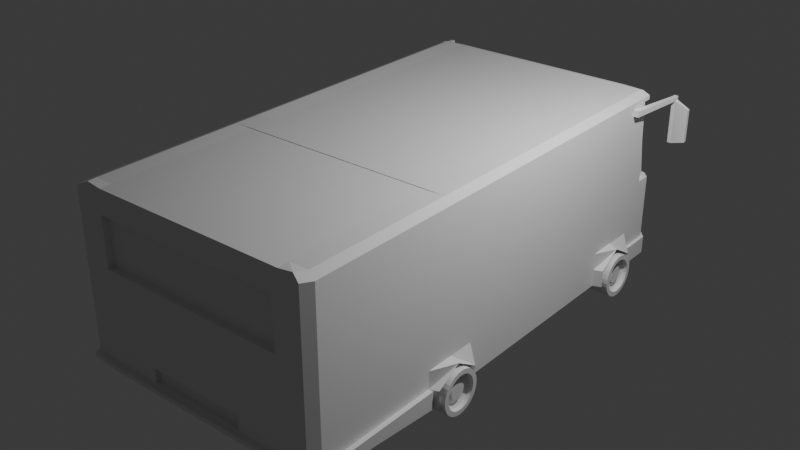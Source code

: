 # Source: fuckingbus.blend  (saved by Blender 4.2.66; exported with 4.5.12 LTS)
import bpy
from mathutils import Matrix  # noqa: F401  (used for matrix-valued properties, if any)

bpy.ops.wm.read_factory_settings(use_empty=True)
scene = bpy.context.scene
scene.name = 'Scene'

# ---- collections
col_collection = bpy.data.collections.new('Collection'); scene.collection.children.link(col_collection)

# ---- materials (node trees are filled in below, after node groups)
mat_material = bpy.data.materials.new('Material')
mat_material.alpha_threshold = 0.0
mat_material.roughness = 0.5
mat_material.line_color = (0.0, 0.0, 0.0, 1.0)

# ---- material node trees
mat_material.use_nodes = True; mat_material.node_tree.nodes.clear()
_N = mat_material.node_tree.nodes; _L = mat_material.node_tree.links
n0 = _N.new('ShaderNodeOutputMaterial'); n0.name = 'Material Output'; n0.location = (300, 300)
n1 = _N.new('ShaderNodeBsdfPrincipled'); n1.name = 'Principled BSDF'; n1.location = (10, 300)
n1.inputs[3].default_value = 1.45
_L.new(n1.outputs[0], n0.inputs[0])
n0.is_active_output = True

# ---- world
world_world = bpy.data.worlds.new('World'); scene.world = world_world
world_world.use_nodes = True; world_world.node_tree.nodes.clear()
_N = world_world.node_tree.nodes; _L = world_world.node_tree.links
n0 = _N.new('ShaderNodeOutputWorld'); n0.name = 'World Output'; n0.location = (300, 300)
n1 = _N.new('ShaderNodeBackground'); n1.name = 'Background'; n1.location = (10, 300)
n1.inputs[0].default_value = (0.05088, 0.05088, 0.05088, 1.0)
_L.new(n1.outputs[0], n0.inputs[0])
n0.is_active_output = True
world_world.color = (0.05088, 0.05088, 0.05088)
world_world.sun_shadow_jitter_overblur = 0.0

# ---- lights
light_light = bpy.data.lights.new('Light', 'POINT')
light_light.energy = 1000.0
light_light.shadow_soft_size = 0.1

# ---- meshes
me_cube = bpy.data.meshes.new('Cube')
me_cube.from_pydata([(1.423, 3.297, 1.581), (1.423, 3.605, -1.0), (1.423, -3.534, 1.586), (1.423, -3.595, -0.806), (0.0, 3.297, 1.581), (0.0, 3.605, -1.0), (0.0, -3.534, 1.586), (0.0, -3.595, -0.806), (0.0, -1.195, -1.0), (1.423, -1.195, 1.586), (0.0, -1.195, 1.586), (1.644, -1.195, -1.0), (0.0, -1.562, -1.0), (1.423, -1.611, 1.586), (0.0, -1.611, 1.586), (1.423, -1.611, -1.0), (0.0, -0.8079, 1.586), (1.423, -0.8079, -1.0), (0.0, -0.8572, -1.0), (1.423, -0.8079, 1.586), (0.0, 2.502, 1.586), (1.644, 2.502, -1.0), (0.0, 2.502, -1.0), (1.423, 2.502, 1.586), (0.0, 2.904, 1.586), (1.644, 2.854, -1.0), (0.0, 2.854, -1.0), (1.423, 2.904, 1.586), (0.0, 2.156, -1.0), (1.423, 2.107, 1.586), (0.0, 2.107, 1.586), (1.423, 2.107, -1.0), (1.423, 3.605, -0.4866), (0.0, -3.595, -0.4866), (1.423, -3.595, -0.4866), (0.0, 3.605, -0.4866), (1.423, -1.195, -0.5359), (1.423, 2.502, -0.5359), (0.0, 3.594, 0.2298), (1.422, 3.594, 0.2299), (1.423, 3.605, -0.7433), (1.423, -3.595, -0.7433), (0.0, 3.605, -0.7433), (1.644, -1.195, -0.7433), (1.644, -1.562, -0.7433), (1.644, -0.8572, -0.7433), (1.644, 2.502, -0.7433), (1.423, -3.595, 0.1719), (1.644, 2.854, -0.7433), (0.0, -3.595, 0.1719), (1.644, 2.156, -0.7433), (0.0, -3.595, -0.7433), (0.0, -0.8079, -1.0), (0.0, -1.195, -1.0), (0.0, -1.611, -1.0), (1.644, -1.562, -1.0), (1.644, -0.8572, -1.0), (0.0, 2.904, -1.0), (0.0, 2.502, -1.0), (1.423, 2.904, -1.0), (0.0, 2.107, -1.0), (1.644, 2.156, -1.0), (1.731, 3.55, -0.7364), (1.731, 3.55, -0.9931), (1.77, -3.595, -0.712), (1.77, -3.595, -0.7747), (1.693, -1.611, 1.593), (1.636, -3.534, 1.617), (1.827, 2.904, -0.9931), (1.693, -0.8079, 1.593), (1.693, -1.195, 1.593), (0.0, -1.195, 1.593), (1.827, -1.611, -0.9931), (1.827, -1.611, -0.7364), (0.0, -0.8079, 1.593), (1.693, 2.107, 1.593), (1.827, -0.8079, -0.7364), (1.827, -0.8079, -0.9931), (1.693, 2.904, 1.593), (1.693, 2.502, 1.593), (1.731, 3.243, 1.588), (1.827, 2.904, -0.7364), (1.827, 2.107, -0.9931), (1.827, 2.107, -0.7364), (1.731, 3.55, -0.4797), (1.77, -3.595, -0.4553), (1.827, -1.195, -0.4797), (1.827, -1.611, -0.4797), (1.827, -0.8079, -0.4797), (1.827, 2.502, -0.4797), (1.827, 2.904, -0.4797), (1.827, 2.107, -0.4797), (1.95, -1.562, -0.7364), (1.95, -1.562, -0.9931), (1.95, -0.8572, -0.7364), (1.95, -0.8572, -0.9931), (1.95, 2.854, -0.7364), (1.95, 2.854, -0.9931), (1.95, 2.156, -0.7364), (1.95, 2.156, -0.9931), (1.95, 2.502, -0.529), (1.95, -1.195, -0.529), (1.731, 3.55, 0.1788), (1.77, -3.595, 0.2032), (1.827, -1.195, 0.1788), (1.827, -1.611, 0.1788), (1.827, -0.8079, 0.1788), (1.827, 2.502, 0.1788), (1.827, 2.904, 0.1788), (1.827, 2.107, 0.1788), (0.0, 3.241, 1.586), (1.423, 3.438, -1.0), (0.0, 3.438, -1.0), (1.423, 3.241, 1.586), (1.827, 3.438, -0.9931), (1.693, 3.241, 1.593), (1.827, 3.438, -0.4797), (1.827, 3.438, -0.7364), (1.824, 3.436, 0.2377), (0.0, -3.595, 1.531), (1.77, -3.595, 1.563), (1.423, -3.595, 1.531), (1.731, 3.301, 1.538), (1.423, 3.356, 1.531), (0.0, 3.356, 1.531), (1.827, -1.195, 1.538), (1.827, -1.611, 1.538), (1.827, -0.8079, 1.538), (1.827, 2.502, 1.538), (1.827, 2.904, 1.538), (1.827, 2.107, 1.538), (1.827, 3.248, 1.538), (0.0, -3.427, -0.849), (1.423, -3.371, 1.586), (0.0, -3.371, 1.586), (1.423, -3.427, -0.849), (1.693, -3.371, 1.593), (1.827, -3.427, -0.842), (1.827, -3.427, -0.4797), (1.827, -3.427, -0.7364), (1.827, -3.427, 0.1788), (1.827, -3.427, 1.538), (0.0, 3.159, -1.0), (1.423, 3.064, 1.586), (1.693, 3.064, 1.593), (1.827, 3.159, -0.4797), (1.827, 3.159, -0.7364), (1.827, 3.214, 0.2377), (0.0, 3.064, 1.586), (1.423, 3.159, -1.0), (1.827, 3.159, -0.9931), (1.827, 3.131, 1.479), (1.423, 3.605, 0.1719), (1.727, 3.543, 0.2372), (0.0, 3.605, 0.1719), (1.827, 3.438, 0.1788), (1.734, 3.31, 1.48), (1.828, 3.252, 1.479), (1.425, 3.366, 1.473), (0.0, 3.366, 1.473), (1.827, 3.159, 0.1788), (1.827, 3.068, 1.538), (1.7, 3.24, 1.468), (1.695, 3.472, 0.2247), (1.418, 3.289, 1.459), (1.415, 3.517, 0.2157), (0.0, 3.289, 1.459), (0.0, 3.517, 0.2156), (1.756, 3.221, 1.475), (1.754, 3.401, 0.232), (1.748, 3.214, 0.2378), (1.748, 3.131, 1.48), (1.427, 3.647, -1.0), (0.0, 3.647, -1.0), (1.427, 3.647, -0.7433), (0.0, 3.647, -0.7433), (1.752, 3.587, -0.7364), (1.752, 3.587, -0.9931), (1.866, 3.453, -0.9931), (1.869, 2.904, -0.7364), (1.869, 2.904, -0.9931), (1.869, 3.159, -0.7364), (1.869, 3.159, -0.9931), (1.866, 3.453, -0.7364), (1.77, -3.595, 1.375), (1.376, -3.595, 1.296), (1.827, -1.195, 1.35), (1.827, -1.611, 1.35), (1.827, -0.8079, 1.35), (1.827, 2.502, 1.35), (1.827, 2.904, 1.35), (1.827, 2.107, 1.35), (0.0, -3.595, 1.296), (1.827, -3.427, 1.35), (1.827, 3.081, 1.35), (1.827, 3.142, 1.308), (1.699, 3.272, 1.296), (1.418, 3.321, 1.287), (0.0, 3.32, 1.287), (1.756, 3.246, 1.303), (1.748, 3.142, 1.308), (1.77, -3.595, 0.5667), (1.376, -3.595, 0.5829), (1.827, -1.195, 0.5423), (1.827, -1.611, 0.5423), (1.827, -0.8079, 0.5423), (1.827, 2.502, 0.5423), (1.827, 2.904, 0.5423), (1.827, 2.107, 0.5423), (1.827, -3.427, 0.5423), (1.827, 3.135, 0.5423), (1.827, 3.192, 0.5697), (1.696, 3.41, 0.5571), (1.416, 3.456, 0.5482), (0.0, 3.456, 0.5482), (1.754, 3.353, 0.5642), (1.748, 3.191, 0.5699), (0.0, -3.595, 0.5354), (1.423, -3.595, 1.344), (0.0, -3.595, 1.344), (1.423, -3.595, 0.5354), (0.0, -3.595, 0.5829), (0.0, -3.498, 0.5829), (0.0, -3.498, 1.296), (1.376, -3.498, 1.296), (1.376, -3.498, 0.5829), (1.641, -0.8986, -0.918), (2.008, -0.9665, -0.918), (1.641, -0.9046, -0.9793), (2.008, -0.9712, -0.966), (1.641, -0.9225, -1.038), (2.008, -0.9852, -1.012), (1.641, -0.9515, -1.093), (2.008, -1.008, -1.055), (1.641, -0.9906, -1.14), (2.008, -1.039, -1.092), (1.641, -1.038, -1.179), (2.008, -1.076, -1.123), (1.641, -1.093, -1.208), (2.008, -1.118, -1.145), (1.641, -1.151, -1.226), (2.008, -1.165, -1.159), (1.641, -1.213, -1.232), (2.008, -1.213, -1.164), (1.641, -1.274, -1.226), (2.008, -1.261, -1.159), (1.641, -1.333, -1.208), (2.008, -1.307, -1.145), (1.641, -1.387, -1.179), (2.008, -1.349, -1.123), (1.641, -1.435, -1.14), (2.008, -1.387, -1.092), (1.641, -1.474, -1.093), (2.008, -1.417, -1.055), (1.641, -1.503, -1.038), (2.008, -1.44, -1.012), (1.641, -1.521, -0.9793), (2.008, -1.454, -0.966), (1.641, -1.527, -0.918), (2.008, -1.459, -0.918), (1.641, -1.521, -0.8567), (2.008, -1.454, -0.87), (1.641, -1.503, -0.7978), (2.008, -1.44, -0.8238), (1.641, -1.474, -0.7435), (2.008, -1.417, -0.7812), (1.641, -1.435, -0.6959), (2.008, -1.387, -0.7439), (1.641, -1.387, -0.6568), (2.008, -1.349, -0.7133), (1.641, -1.333, -0.6278), (2.008, -1.307, -0.6905), (1.641, -1.274, -0.6099), (2.008, -1.261, -0.6765), (1.641, -1.213, -0.6039), (2.008, -1.213, -0.6718), (1.641, -1.151, -0.6099), (2.008, -1.165, -0.6765), (1.641, -1.093, -0.6278), (2.008, -1.118, -0.6905), (1.641, -1.038, -0.6568), (2.008, -1.076, -0.7133), (1.641, -0.9906, -0.6959), (2.008, -1.039, -0.7439), (1.641, -0.9515, -0.7435), (2.008, -1.008, -0.7812), (1.641, -0.9225, -0.7978), (2.008, -0.9852, -0.8238), (1.641, -0.9046, -0.8567), (2.008, -0.9712, -0.87), (1.641, 2.825, -0.9408), (2.008, 2.757, -0.9408), (1.641, 2.819, -1.002), (2.008, 2.752, -0.9888), (1.641, 2.801, -1.061), (2.008, 2.738, -1.035), (1.641, 2.772, -1.115), (2.008, 2.716, -1.078), (1.641, 2.733, -1.163), (2.008, 2.685, -1.115), (1.641, 2.685, -1.202), (2.008, 2.648, -1.145), (1.641, 2.631, -1.231), (2.008, 2.605, -1.168), (1.641, 2.572, -1.249), (2.008, 2.559, -1.182), (1.641, 2.511, -1.255), (2.008, 2.511, -1.187), (1.641, 2.45, -1.249), (2.008, 2.463, -1.182), (1.641, 2.391, -1.231), (2.008, 2.417, -1.168), (1.641, 2.336, -1.202), (2.008, 2.374, -1.145), (1.641, 2.289, -1.163), (2.008, 2.337, -1.115), (1.641, 2.25, -1.115), (2.008, 2.306, -1.078), (1.641, 2.221, -1.061), (2.008, 2.283, -1.035), (1.641, 2.203, -1.002), (2.008, 2.269, -0.9888), (1.641, 2.197, -0.9408), (2.008, 2.265, -0.9408), (1.641, 2.203, -0.8795), (2.008, 2.269, -0.8928), (1.641, 2.221, -0.8206), (2.008, 2.283, -0.8466), (1.641, 2.25, -0.7663), (2.008, 2.306, -0.804), (1.641, 2.289, -0.7187), (2.008, 2.337, -0.7667), (1.641, 2.336, -0.6796), (2.008, 2.374, -0.7361), (1.641, 2.391, -0.6506), (2.008, 2.417, -0.7133), (1.641, 2.45, -0.6327), (2.008, 2.463, -0.6993), (1.641, 2.511, -0.6267), (2.008, 2.511, -0.6946), (1.641, 2.572, -0.6327), (2.008, 2.559, -0.6993), (1.641, 2.631, -0.6506), (2.008, 2.605, -0.7133), (1.641, 2.685, -0.6796), (2.008, 2.648, -0.7361), (1.641, 2.733, -0.7187), (2.008, 2.685, -0.7667), (1.641, 2.772, -0.7663), (2.008, 2.716, -0.804), (1.641, 2.801, -0.8206), (2.008, 2.738, -0.8466), (1.641, 2.819, -0.8795), (2.008, 2.752, -0.8928), (2.008, -0.9046, -0.9793), (2.008, -0.8986, -0.918), (2.008, -0.9225, -1.038), (2.008, -0.9515, -1.093), (2.008, -0.9906, -1.14), (2.008, -1.038, -1.179), (2.008, -1.093, -1.208), (2.008, -1.151, -1.226), (2.008, -1.213, -1.232), (2.008, -1.274, -1.226), (2.008, -1.333, -1.208), (2.008, -1.387, -1.179), (2.008, -1.435, -1.14), (2.008, -1.474, -1.093), (2.008, -1.503, -1.038), (2.008, -1.521, -0.9793), (2.008, -1.527, -0.918), (2.008, -1.521, -0.8567), (2.008, -1.503, -0.7978), (2.008, -1.474, -0.7435), (2.008, -1.435, -0.6959), (2.008, -1.387, -0.6568), (2.008, -1.333, -0.6278), (2.008, -1.274, -0.6099), (2.008, -1.213, -0.6039), (2.008, -1.151, -0.6099), (2.008, -1.093, -0.6278), (2.008, -1.038, -0.6568), (2.008, -0.9906, -0.6959), (2.008, -0.9515, -0.7435), (2.008, -0.9225, -0.7978), (2.008, -0.9046, -0.8567), (2.008, 2.819, -1.002), (2.008, 2.825, -0.9408), (2.008, 2.801, -1.061), (2.008, 2.772, -1.115), (2.008, 2.733, -1.163), (2.008, 2.685, -1.202), (2.008, 2.631, -1.231), (2.008, 2.572, -1.249), (2.008, 2.511, -1.255), (2.008, 2.45, -1.249), (2.008, 2.391, -1.231), (2.008, 2.336, -1.202), (2.008, 2.289, -1.163), (2.008, 2.25, -1.115), (2.008, 2.221, -1.061), (2.008, 2.203, -1.002), (2.008, 2.197, -0.9408), (2.008, 2.203, -0.8795), (2.008, 2.221, -0.8206), (2.008, 2.25, -0.7663), (2.008, 2.289, -0.7187), (2.008, 2.336, -0.6796), (2.008, 2.391, -0.6506), (2.008, 2.45, -0.6327), (2.008, 2.511, -0.6267), (2.008, 2.572, -0.6327), (2.008, 2.631, -0.6506), (2.008, 2.685, -0.6796), (2.008, 2.733, -0.7187), (2.008, 2.772, -0.7663), (2.008, 2.801, -0.8206), (2.008, 2.819, -0.8795), (1.959, -1.095, -0.9414), (1.959, -1.093, -0.918), (1.959, -1.102, -0.964), (1.959, -1.113, -0.9848), (1.959, -1.128, -1.003), (1.959, -1.146, -1.018), (1.959, -1.167, -1.029), (1.959, -1.189, -1.036), (1.959, -1.213, -1.038), (1.959, -1.236, -1.036), (1.959, -1.259, -1.029), (1.959, -1.279, -1.018), (1.959, -1.298, -1.003), (1.959, -1.313, -0.9848), (1.959, -1.324, -0.964), (1.959, -1.331, -0.9414), (1.959, -1.333, -0.918), (1.959, -1.331, -0.8946), (1.959, -1.324, -0.872), (1.959, -1.313, -0.8512), (1.959, -1.298, -0.833), (1.959, -1.279, -0.8181), (1.959, -1.259, -0.807), (1.959, -1.236, -0.8001), (1.959, -1.213, -0.7978), (1.959, -1.189, -0.8001), (1.959, -1.167, -0.807), (1.959, -1.146, -0.8181), (1.959, -1.128, -0.833), (1.959, -1.113, -0.8512), (1.959, -1.102, -0.872), (1.959, -1.095, -0.8946), (1.959, 2.629, -0.9642), (1.959, 2.631, -0.9408), (1.959, 2.622, -0.9868), (1.959, 2.611, -1.008), (1.959, 2.596, -1.026), (1.959, 2.578, -1.041), (1.959, 2.557, -1.052), (1.959, 2.534, -1.059), (1.959, 2.511, -1.061), (1.959, 2.487, -1.059), (1.959, 2.465, -1.052), (1.959, 2.444, -1.041), (1.959, 2.426, -1.026), (1.959, 2.411, -1.008), (1.959, 2.4, -0.9868), (1.959, 2.393, -0.9642), (1.959, 2.391, -0.9408), (1.959, 2.393, -0.9173), (1.959, 2.4, -0.8948), (1.959, 2.411, -0.874), (1.959, 2.426, -0.8558), (1.959, 2.444, -0.8409), (1.959, 2.465, -0.8298), (1.959, 2.487, -0.8229), (1.959, 2.511, -0.8206), (1.959, 2.534, -0.8229), (1.959, 2.557, -0.8298), (1.959, 2.578, -0.8409), (1.959, 2.596, -0.8558), (1.959, 2.611, -0.874), (1.959, 2.622, -0.8948), (1.959, 2.629, -0.9173), (1.946, -0.9712, -0.966), (1.946, -0.9665, -0.918), (1.946, -0.9852, -1.012), (1.946, -1.008, -1.055), (1.946, -1.039, -1.092), (1.946, -1.076, -1.123), (1.946, -1.118, -1.145), (1.946, -1.165, -1.159), (1.946, -1.213, -1.164), (1.946, -1.261, -1.159), (1.946, -1.307, -1.145), (1.946, -1.349, -1.123), (1.946, -1.387, -1.092), (1.946, -1.417, -1.055), (1.946, -1.44, -1.012), (1.946, -1.454, -0.966), (1.946, -1.459, -0.918), (1.946, -1.454, -0.87), (1.946, -1.44, -0.8238), (1.946, -1.417, -0.7812), (1.946, -1.387, -0.7439), (1.946, -1.349, -0.7133), (1.946, -1.307, -0.6905), (1.946, -1.261, -0.6765), (1.946, -1.213, -0.6718), (1.946, -1.165, -0.6765), (1.946, -1.118, -0.6905), (1.946, -1.076, -0.7133), (1.946, -1.039, -0.7439), (1.946, -1.008, -0.7812), (1.946, -0.9852, -0.8238), (1.946, -0.9712, -0.87), (1.946, 2.752, -0.9888), (1.946, 2.757, -0.9408), (1.946, 2.738, -1.035), (1.946, 2.716, -1.078), (1.946, 2.685, -1.115), (1.946, 2.648, -1.145), (1.946, 2.605, -1.168), (1.946, 2.559, -1.182), (1.946, 2.511, -1.187), (1.946, 2.463, -1.182), (1.946, 2.417, -1.168), (1.946, 2.374, -1.145), (1.946, 2.337, -1.115), (1.946, 2.306, -1.078), (1.946, 2.283, -1.035), (1.946, 2.269, -0.9888), (1.946, 2.265, -0.9408), (1.946, 2.269, -0.8928), (1.946, 2.283, -0.8466), (1.946, 2.306, -0.804), (1.946, 2.337, -0.7667), (1.946, 2.374, -0.7361), (1.946, 2.417, -0.7133), (1.946, 2.463, -0.6993), (1.946, 2.511, -0.6946), (1.946, 2.559, -0.6993), (1.946, 2.605, -0.7133), (1.946, 2.648, -0.7361), (1.946, 2.685, -0.7667), (1.946, 2.716, -0.804), (1.946, 2.738, -0.8466), (1.946, 2.752, -0.8928), (1.923, -1.038, -0.9527), (1.923, -1.035, -0.918), (1.923, -1.049, -0.986), (1.923, -1.065, -1.017), (1.923, -1.087, -1.044), (1.923, -1.114, -1.066), (1.923, -1.145, -1.082), (1.923, -1.178, -1.092), (1.923, -1.213, -1.096), (1.923, -1.247, -1.092), (1.923, -1.281, -1.082), (1.923, -1.311, -1.066), (1.923, -1.338, -1.044), (1.923, -1.36, -1.017), (1.923, -1.377, -0.986), (1.923, -1.387, -0.9527), (1.923, -1.39, -0.918), (1.923, -1.387, -0.8833), (1.923, -1.377, -0.85), (1.923, -1.36, -0.8193), (1.923, -1.338, -0.7924), (1.923, -1.311, -0.7703), (1.923, -1.281, -0.7538), (1.923, -1.247, -0.7437), (1.923, -1.213, -0.7403), (1.923, -1.178, -0.7437), (1.923, -1.145, -0.7538), (1.923, -1.114, -0.7703), (1.923, -1.087, -0.7924), (1.923, -1.065, -0.8193), (1.923, -1.049, -0.85), (1.923, -1.038, -0.8833), (1.923, 2.685, -0.9754), (1.923, 2.689, -0.9408), (1.923, 2.675, -1.009), (1.923, 2.659, -1.039), (1.923, 2.637, -1.066), (1.923, 2.61, -1.089), (1.923, 2.579, -1.105), (1.923, 2.546, -1.115), (1.923, 2.511, -1.118), (1.923, 2.476, -1.115), (1.923, 2.443, -1.105), (1.923, 2.412, -1.089), (1.923, 2.385, -1.066), (1.923, 2.363, -1.039), (1.923, 2.347, -1.009), (1.923, 2.337, -0.9754), (1.923, 2.333, -0.9408), (1.923, 2.337, -0.9061), (1.923, 2.347, -0.8728), (1.923, 2.363, -0.8421), (1.923, 2.385, -0.8151), (1.923, 2.412, -0.7931), (1.923, 2.443, -0.7766), (1.923, 2.476, -0.7665), (1.923, 2.511, -0.7631), (1.923, 2.546, -0.7665), (1.923, 2.579, -0.7766), (1.923, 2.61, -0.7931), (1.923, 2.637, -0.8151), (1.923, 2.659, -0.8421), (1.923, 2.675, -0.8728), (1.923, 2.685, -0.9061), (1.811, 2.834, 1.348), (1.811, 2.834, 1.436), (1.948, 3.706, 1.362), (1.948, 3.706, 1.422), (1.899, 2.834, 1.348), (1.899, 2.834, 1.436), (2.008, 3.706, 1.362), (2.008, 3.706, 1.422), (1.948, 3.773, 1.422), (1.948, 3.773, 1.362), (2.008, 3.773, 1.362), (2.008, 3.773, 1.422), (2.008, 3.706, 0.7242), (1.948, 3.706, 0.7242), (2.008, 3.773, 0.7242), (1.948, 3.773, 0.7242), (2.224, 3.666, 1.286), (2.224, 3.716, 1.286), (2.224, 3.666, 0.8001), (2.224, 3.716, 0.8001), (1.423, -3.663, -0.7433), (1.423, -3.663, -0.806), (0.0, -3.663, -0.806), (1.809, -3.651, -0.712), (0.0, -3.663, -0.7433), (1.812, -3.648, -0.7747), (1.894, -3.436, -0.842), (1.895, -1.611, -0.9931), (1.895, -1.611, -0.7364), (1.894, -3.438, -0.7364), (0.7117, 3.605, -1.0), (0.7117, -3.534, 1.586), (0.7117, -3.595, -0.806), (0.7117, 3.297, 1.581), (0.8219, -1.195, -1.0), (0.7117, -1.195, 1.586), (0.7117, -1.611, -1.0), (0.7117, -1.611, 1.586), (0.7117, -0.8079, 1.586), (0.7117, -0.8079, -1.0), (0.8219, 2.502, -1.0), (0.7117, 2.502, 1.586), (0.7117, 2.904, 1.586), (0.7117, 2.904, -1.0), (0.7117, 2.107, -1.0), (0.7117, 2.107, 1.586), (0.7117, 3.605, -0.4866), (0.7117, -3.595, -0.4866), (0.7117, -3.595, -0.7433), (0.7117, 3.605, -0.7433), (0.7135, 3.647, -1.0), (0.8219, -1.562, -1.0), (0.8219, -0.8572, -1.0), (0.8219, 2.854, -1.0), (0.8219, 2.156, -1.0), (0.8466, -1.195, 1.593), (0.8466, -0.8079, 1.593), (0.7117, 3.605, 0.1719), (0.7117, -3.595, 0.1719), (0.7117, 3.438, -1.0), (0.7117, 3.241, 1.586), (0.7117, 3.356, 1.531), (0.7117, -3.595, 1.531), (0.7117, -3.427, -0.849), (0.7117, -3.371, 1.586), (0.7117, 3.159, -1.0), (0.7117, 3.064, 1.586), (0.7109, 3.594, 0.2299), (0.7124, 3.366, 1.473), (0.7077, 3.517, 0.2157), (0.7091, 3.289, 1.459), (0.7135, 3.647, -0.7433), (0.7089, 3.32, 1.287), (0.7117, -3.595, 1.344), (0.7117, -3.595, 0.5354), (0.7081, 3.456, 0.5482), (0.6879, -3.595, 1.296), (0.6879, -3.595, 0.5829), (0.6879, -3.498, 1.296), (0.6879, -3.498, 0.5829), (0.7117, -3.663, -0.806), (0.7117, -3.663, -0.7433), (0.0, -3.595, -0.5099), (1.423, -3.595, -0.5099), (1.77, -3.595, -0.4787), (1.827, -1.611, -0.503), (1.827, -3.427, -0.503), (0.7117, -3.595, -0.5099), (1.423, -3.595, -0.7189), (1.77, -3.595, -0.6876), (1.827, -1.611, -0.712), (1.827, -3.427, -0.712), (0.7117, -3.595, -0.7189), (0.0, -3.595, -0.7189), (0.0, -3.526, -0.7189), (0.0, -3.526, -0.5099), (0.7117, -3.526, -0.5099), (0.7117, -3.526, -0.7189), (0.0, 3.566, -0.4866), (0.0, 3.566, -0.7433), (0.7117, 3.566, -0.4866), (0.7117, 3.566, -0.7433)], [], [(674, 134, 6, 641), (672, 641, 6, 119), (673, 135, 3, 642), (55, 44, 92, 93), (671, 643, 0, 123), (648, 16, 74, 666), (662, 56, 11, 644), (44, 36, 101, 92), (29, 19, 69, 75), (644, 11, 55, 661), (645, 10, 14, 647), (655, 30, 16, 648), (654, 31, 17, 649), (64, 41, 630, 633), (50, 37, 100, 98), (663, 25, 21, 650), (652, 24, 20, 651), (676, 148, 24, 652), (675, 149, 59, 653), (98, 100, 89, 91, 83), (37, 48, 96, 100), (650, 21, 61, 664), (651, 20, 30, 655), (46, 37, 50), (89, 107, 109, 91), (40, 62, 176, 174), (48, 37, 46), (56, 17, 77, 95), (43, 36, 44), (45, 36, 43), (659, 656, 32, 40), (17, 31, 82, 77), (32, 152, 102, 84), (697, 657, 33, 692), (642, 3, 631, 690), (16, 10, 71, 74), (146, 81, 179, 181), (56, 45, 43, 11), (11, 43, 44, 55), (61, 50, 98, 99), (25, 48, 46, 21), (15, 55, 93, 72), (21, 46, 50, 61), (18, 8, 53, 52), (8, 12, 54, 53), (23, 29, 75, 79), (661, 55, 15, 646), (662, 18, 52, 649), (698, 41, 64, 699), (26, 22, 58, 57), (663, 26, 57, 653), (27, 23, 79, 78), (22, 28, 60, 58), (40, 32, 84, 62), (664, 61, 31, 654), (48, 25, 97, 96), (111, 1, 63, 114), (135, 15, 72, 137), (31, 61, 99, 82), (47, 34, 85, 103), (45, 56, 95, 94), (141, 136, 67, 120), (127, 69, 70, 125), (666, 74, 71, 665), (125, 70, 66, 126), (130, 75, 69, 127), (129, 78, 79, 128), (161, 144, 78, 129), (128, 79, 75, 130), (146, 145, 90, 81), (83, 91, 88, 76), (696, 138, 85, 694), (72, 73, 638, 637), (82, 83, 76, 77), (63, 1, 172, 177), (93, 92, 73, 72), (94, 95, 77, 76), (96, 97, 68, 81), (99, 98, 83, 82), (100, 96, 81, 90, 89), (92, 101, 86, 87, 695, 700, 73), (101, 94, 76, 88, 86), (25, 59, 68, 97), (645, 9, 70, 665), (123, 0, 80, 122), (143, 27, 78, 144), (133, 2, 67, 136), (9, 13, 66, 70), (36, 45, 94, 101), (145, 160, 108, 90), (90, 108, 107, 89), (91, 109, 106, 88), (86, 104, 105, 87), (88, 106, 104, 86), (138, 140, 103, 85), (220, 47, 103, 201), (656, 667, 152, 32), (657, 668, 49, 33), (84, 102, 155, 116), (0, 113, 115, 80), (640, 5, 173, 660), (62, 84, 116, 117), (122, 80, 115, 131), (149, 111, 114, 150), (640, 1, 111, 669), (643, 4, 110, 670), (153, 39, 165, 163), (2, 121, 120, 67), (172, 174, 176, 177), (189, 128, 130, 191), (194, 161, 129, 190), (190, 129, 128, 189), (191, 130, 127, 188), (186, 125, 126, 187), (188, 127, 125, 186), (193, 141, 120, 184), (156, 157, 168, 162), (683, 672, 119, 219), (187, 126, 141, 193), (87, 105, 140, 138), (13, 133, 136, 66), (73, 139, 639, 638), (695, 87, 138, 696), (126, 66, 136, 141), (3, 135, 137, 65), (646, 15, 135, 673), (647, 14, 134, 674), (147, 118, 169, 170), (59, 149, 150, 68), (116, 155, 160, 145), (113, 143, 144, 115), (68, 150, 182, 180), (117, 116, 145, 146), (131, 115, 144, 161), (669, 111, 149, 675), (670, 110, 148, 676), (39, 153, 102, 152), (677, 39, 152, 667), (153, 118, 155, 102), (157, 156, 122, 131), (156, 158, 123, 122), (678, 159, 124, 671), (118, 147, 160, 155), (151, 157, 131, 161), (195, 151, 161, 194), (196, 162, 168, 199), (197, 164, 162, 196), (682, 680, 164, 197), (199, 168, 171, 200), (157, 151, 171, 168), (158, 156, 162, 164), (677, 38, 167, 679), (211, 147, 170, 216), (678, 158, 164, 680), (118, 153, 163, 169), (660, 681, 174, 172), (182, 181, 179, 180), (177, 176, 183, 178), (178, 183, 181, 182), (81, 68, 180, 179), (5, 42, 175, 173), (659, 40, 174, 681), (114, 63, 177, 178), (62, 117, 183, 176), (117, 146, 181, 183), (150, 114, 178, 182), (151, 195, 200, 171), (215, 199, 200, 216), (685, 682, 197, 213), (213, 197, 196, 212), (212, 196, 199, 215), (211, 195, 194, 210), (204, 187, 193, 209), (202, 185, 224, 225), (209, 193, 184, 201), (205, 188, 186, 203), (203, 186, 187, 204), (208, 191, 188, 205), (207, 190, 189, 206), (210, 194, 190, 207), (206, 189, 191, 208), (121, 218, 184, 120), (107, 206, 208, 109), (160, 210, 207, 108), (108, 207, 206, 107), (109, 208, 205, 106), (104, 203, 204, 105), (106, 205, 203, 104), (140, 209, 201, 103), (668, 684, 217, 49), (105, 204, 209, 140), (147, 211, 210, 160), (163, 212, 215, 169), (165, 213, 212, 163), (679, 685, 213, 165), (169, 215, 216, 170), (195, 211, 216, 200), (218, 220, 201, 184), (686, 185, 218, 683), (185, 202, 220, 218), (687, 221, 217, 684), (689, 688, 223, 222), (687, 202, 225, 689), (686, 192, 223, 688), (226, 355, 354, 228), (228, 354, 356, 230), (230, 356, 357, 232), (232, 357, 358, 234), (234, 358, 359, 236), (236, 359, 360, 238), (238, 360, 361, 240), (240, 361, 362, 242), (242, 362, 363, 244), (244, 363, 364, 246), (246, 364, 365, 248), (248, 365, 366, 250), (250, 366, 367, 252), (252, 367, 368, 254), (254, 368, 369, 256), (256, 369, 370, 258), (258, 370, 371, 260), (260, 371, 372, 262), (262, 372, 373, 264), (264, 373, 374, 266), (266, 374, 375, 268), (268, 375, 376, 270), (270, 376, 377, 272), (272, 377, 378, 274), (274, 378, 379, 276), (276, 379, 380, 278), (278, 380, 381, 280), (280, 381, 382, 282), (282, 382, 383, 284), (284, 383, 384, 286), (293, 291, 515, 514), (286, 384, 385, 288), (288, 385, 355, 226), (226, 228, 230, 232, 234, 236, 238, 240, 242, 244, 246, 248, 250, 252, 254, 256, 258, 260, 262, 264, 266, 268, 270, 272, 274, 276, 278, 280, 282, 284, 286, 288), (290, 387, 386, 292), (292, 386, 388, 294), (294, 388, 389, 296), (296, 389, 390, 298), (298, 390, 391, 300), (300, 391, 392, 302), (302, 392, 393, 304), (304, 393, 394, 306), (306, 394, 395, 308), (308, 395, 396, 310), (310, 396, 397, 312), (312, 397, 398, 314), (314, 398, 399, 316), (316, 399, 400, 318), (318, 400, 401, 320), (320, 401, 402, 322), (322, 402, 403, 324), (324, 403, 404, 326), (326, 404, 405, 328), (328, 405, 406, 330), (330, 406, 407, 332), (332, 407, 408, 334), (334, 408, 409, 336), (336, 409, 410, 338), (338, 410, 411, 340), (340, 411, 412, 342), (342, 412, 413, 344), (344, 413, 414, 346), (346, 414, 415, 348), (348, 415, 416, 350), (345, 343, 540, 541), (350, 416, 417, 352), (352, 417, 387, 290), (290, 292, 294, 296, 298, 300, 302, 304, 306, 308, 310, 312, 314, 316, 318, 320, 322, 324, 326, 328, 330, 332, 334, 336, 338, 340, 342, 344, 346, 348, 350, 352), (227, 229, 354, 355), (229, 231, 356, 354), (231, 233, 357, 356), (233, 235, 358, 357), (235, 237, 359, 358), (237, 239, 360, 359), (239, 241, 361, 360), (241, 243, 362, 361), (243, 245, 363, 362), (245, 247, 364, 363), (247, 249, 365, 364), (249, 251, 366, 365), (251, 253, 367, 366), (253, 255, 368, 367), (255, 257, 369, 368), (257, 259, 370, 369), (259, 261, 371, 370), (261, 263, 372, 371), (263, 265, 373, 372), (265, 267, 374, 373), (267, 269, 375, 374), (269, 271, 376, 375), (271, 273, 377, 376), (273, 275, 378, 377), (275, 277, 379, 378), (277, 279, 380, 379), (279, 281, 381, 380), (281, 283, 382, 381), (283, 285, 383, 382), (285, 287, 384, 383), (287, 289, 385, 384), (289, 227, 355, 385), (291, 293, 386, 387), (293, 295, 388, 386), (295, 297, 389, 388), (297, 299, 390, 389), (299, 301, 391, 390), (301, 303, 392, 391), (303, 305, 393, 392), (305, 307, 394, 393), (307, 309, 395, 394), (309, 311, 396, 395), (311, 313, 397, 396), (313, 315, 398, 397), (315, 317, 399, 398), (317, 319, 400, 399), (319, 321, 401, 400), (321, 323, 402, 401), (323, 325, 403, 402), (325, 327, 404, 403), (327, 329, 405, 404), (329, 331, 406, 405), (331, 333, 407, 406), (333, 335, 408, 407), (335, 337, 409, 408), (337, 339, 410, 409), (339, 341, 411, 410), (341, 343, 412, 411), (343, 345, 413, 412), (345, 347, 414, 413), (347, 349, 415, 414), (349, 351, 416, 415), (351, 353, 417, 416), (353, 291, 387, 417), (418, 419, 449, 448, 447, 446, 445, 444, 443, 442, 441, 440, 439, 438, 437, 436, 435, 434, 433, 432, 431, 430, 429, 428, 427, 426, 425, 424, 423, 422, 421, 420), (450, 451, 481, 480, 479, 478, 477, 476, 475, 474, 473, 472, 471, 470, 469, 468, 467, 466, 465, 464, 463, 462, 461, 460, 459, 458, 457, 456, 455, 454, 453, 452), (241, 239, 488, 489), (347, 345, 541, 542), (295, 293, 514, 516), (243, 241, 489, 490), (349, 347, 542, 543), (297, 295, 516, 517), (245, 243, 490, 491), (351, 349, 543, 544), (299, 297, 517, 518), (247, 245, 491, 492), (353, 351, 544, 545), (301, 299, 518, 519), (249, 247, 492, 493), (291, 353, 545, 515), (303, 301, 519, 520), (251, 249, 493, 494), (305, 303, 520, 521), (253, 251, 494, 495), (307, 305, 521, 522), (255, 253, 495, 496), (309, 307, 522, 523), (257, 255, 496, 497), (311, 309, 523, 524), (259, 257, 497, 498), (313, 311, 524, 525), (261, 259, 498, 499), (315, 313, 525, 526), (263, 261, 499, 500), (317, 315, 526, 527), (265, 263, 500, 501), (319, 317, 527, 528), (267, 265, 501, 502), (321, 319, 528, 529), (269, 267, 502, 503), (323, 321, 529, 530), (271, 269, 503, 504), (325, 323, 530, 531), (273, 271, 504, 505), (327, 325, 531, 532), (275, 273, 505, 506), (329, 327, 532, 533), (277, 275, 506, 507), (331, 329, 533, 534), (279, 277, 507, 508), (333, 331, 534, 535), (281, 279, 508, 509), (229, 227, 483, 482), (335, 333, 535, 536), (283, 281, 509, 510), (231, 229, 482, 484), (337, 335, 536, 537), (285, 283, 510, 511), (233, 231, 484, 485), (339, 337, 537, 538), (287, 285, 511, 512), (235, 233, 485, 486), (341, 339, 538, 539), (289, 287, 512, 513), (237, 235, 486, 487), (343, 341, 539, 540), (227, 289, 513, 483), (239, 237, 487, 488), (547, 546, 482, 483), (546, 548, 484, 482), (548, 549, 485, 484), (549, 550, 486, 485), (550, 551, 487, 486), (551, 552, 488, 487), (552, 553, 489, 488), (553, 554, 490, 489), (554, 555, 491, 490), (555, 556, 492, 491), (556, 557, 493, 492), (557, 558, 494, 493), (558, 559, 495, 494), (559, 560, 496, 495), (560, 561, 497, 496), (561, 562, 498, 497), (562, 563, 499, 498), (563, 564, 500, 499), (564, 565, 501, 500), (565, 566, 502, 501), (566, 567, 503, 502), (567, 568, 504, 503), (568, 569, 505, 504), (569, 570, 506, 505), (570, 571, 507, 506), (571, 572, 508, 507), (572, 573, 509, 508), (573, 574, 510, 509), (574, 575, 511, 510), (575, 576, 512, 511), (576, 577, 513, 512), (577, 547, 483, 513), (579, 578, 514, 515), (578, 580, 516, 514), (580, 581, 517, 516), (581, 582, 518, 517), (582, 583, 519, 518), (583, 584, 520, 519), (584, 585, 521, 520), (585, 586, 522, 521), (586, 587, 523, 522), (587, 588, 524, 523), (588, 589, 525, 524), (589, 590, 526, 525), (590, 591, 527, 526), (591, 592, 528, 527), (592, 593, 529, 528), (593, 594, 530, 529), (594, 595, 531, 530), (595, 596, 532, 531), (596, 597, 533, 532), (597, 598, 534, 533), (598, 599, 535, 534), (599, 600, 536, 535), (600, 601, 537, 536), (601, 602, 538, 537), (602, 603, 539, 538), (603, 604, 540, 539), (604, 605, 541, 540), (605, 606, 542, 541), (606, 607, 543, 542), (607, 608, 544, 543), (608, 609, 545, 544), (609, 579, 515, 545), (419, 418, 546, 547), (418, 420, 548, 546), (420, 421, 549, 548), (421, 422, 550, 549), (422, 423, 551, 550), (423, 424, 552, 551), (424, 425, 553, 552), (425, 426, 554, 553), (426, 427, 555, 554), (427, 428, 556, 555), (428, 429, 557, 556), (429, 430, 558, 557), (430, 431, 559, 558), (431, 432, 560, 559), (432, 433, 561, 560), (433, 434, 562, 561), (434, 435, 563, 562), (435, 436, 564, 563), (436, 437, 565, 564), (437, 438, 566, 565), (438, 439, 567, 566), (439, 440, 568, 567), (440, 441, 569, 568), (441, 442, 570, 569), (442, 443, 571, 570), (443, 444, 572, 571), (444, 445, 573, 572), (445, 446, 574, 573), (446, 447, 575, 574), (447, 448, 576, 575), (448, 449, 577, 576), (449, 419, 547, 577), (451, 450, 578, 579), (450, 452, 580, 578), (452, 453, 581, 580), (453, 454, 582, 581), (454, 455, 583, 582), (455, 456, 584, 583), (456, 457, 585, 584), (457, 458, 586, 585), (458, 459, 587, 586), (459, 460, 588, 587), (460, 461, 589, 588), (461, 462, 590, 589), (462, 463, 591, 590), (463, 464, 592, 591), (464, 465, 593, 592), (465, 466, 594, 593), (466, 467, 595, 594), (467, 468, 596, 595), (468, 469, 597, 596), (469, 470, 598, 597), (470, 471, 599, 598), (471, 472, 600, 599), (472, 473, 601, 600), (473, 474, 602, 601), (474, 475, 603, 602), (475, 476, 604, 603), (476, 477, 605, 604), (477, 478, 606, 605), (478, 479, 607, 606), (479, 480, 608, 607), (480, 481, 609, 608), (481, 451, 579, 609), (610, 611, 613, 612), (617, 616, 620, 621), (616, 617, 615, 614), (614, 615, 611, 610), (612, 616, 614, 610), (617, 613, 611, 615), (619, 618, 621, 620), (619, 620, 624, 625), (613, 617, 621, 618), (612, 613, 618, 619), (622, 623, 625, 624), (612, 619, 625, 623), (624, 620, 627, 629), (616, 612, 623, 622), (627, 626, 628, 629), (622, 624, 629, 628), (620, 616, 626, 627), (616, 622, 628, 626), (630, 631, 635, 633), (690, 691, 634, 632), (636, 639, 633, 635), (637, 638, 639, 636), (3, 65, 635, 631), (139, 64, 633, 639), (65, 137, 636, 635), (658, 51, 634, 691), (137, 72, 637, 636), (41, 658, 691, 630), (631, 630, 691, 690), (185, 686, 688, 224), (221, 687, 689, 222), (225, 224, 688, 689), (202, 687, 684, 220), (192, 686, 683, 219), (167, 214, 685, 679), (47, 220, 684, 668), (214, 198, 682, 685), (42, 659, 681, 175), (173, 175, 681, 660), (159, 678, 680, 166), (39, 677, 679, 165), (198, 166, 680, 682), (158, 678, 671, 123), (38, 677, 667, 154), (113, 670, 676, 143), (112, 669, 675, 142), (13, 647, 674, 133), (54, 646, 673, 132), (218, 121, 672, 683), (0, 643, 670, 113), (5, 640, 669, 112), (1, 640, 660, 172), (34, 47, 668, 657), (35, 154, 667, 656), (10, 645, 665, 71), (69, 666, 665, 70), (28, 664, 654, 60), (25, 663, 653, 59), (56, 662, 649, 17), (12, 661, 646, 54), (7, 642, 690, 632), (693, 34, 657, 697), (35, 656, 710, 708), (23, 651, 655, 29), (22, 650, 664, 28), (142, 675, 653, 57), (143, 676, 652, 27), (27, 652, 651, 23), (26, 663, 650, 22), (60, 654, 649, 52), (29, 655, 648, 19), (9, 645, 647, 13), (8, 644, 661, 12), (18, 662, 644, 8), (19, 648, 666, 69), (124, 4, 643, 671), (132, 673, 642, 7), (121, 2, 641, 672), (133, 674, 641, 2), (698, 693, 697, 702), (700, 695, 696, 701), (701, 696, 694, 699), (34, 693, 694, 85), (703, 702, 707, 704), (658, 702, 703, 51), (139, 701, 699, 64), (73, 700, 701, 139), (41, 698, 702, 658), (693, 698, 699, 694), (707, 706, 705, 704), (702, 697, 706, 707), (697, 692, 705, 706), (709, 708, 710, 711), (656, 659, 711, 710), (659, 42, 709, 711)])
_uv = me_cube.uv_layers.new(name='UVMap')
_uv.uv.foreach_set('vector', [0.75, 0.7441, 0.875, 0.7441, 0.875, 0.75, 0.75, 0.75, 0.6197, 0.875, 0.625, 0.875, 0.625, 1.0, 0.6197, 1.0, 0.25, 0.7441, 0.375, 0.7441, 0.375, 0.75, 0.25, 0.75, 0.375, 0.6794, 0.3998, 0.6794, 0.3998, 0.6794, 0.375, 0.6794, 0.6197, 0.375, 0.625, 0.375, 0.625, 0.5, 0.6197, 0.5, 0.75, 0.6532, 0.875, 0.6532, 0.875, 0.6532, 0.75, 0.6532, 0.2577, 0.6549, 0.375, 0.6549, 0.375, 0.6667, 0.2577, 0.6667, 0.3998, 0.6794, 0.4199, 0.6667, 0.4199, 0.6667, 0.3998, 0.6794, 0.625, 0.552, 0.625, 0.6532, 0.625, 0.6532, 0.625, 0.552, 0.2577, 0.6667, 0.375, 0.6667, 0.375, 0.6794, 0.2577, 0.6794, 0.75, 0.6667, 0.875, 0.6667, 0.875, 0.6811, 0.75, 0.6811, 0.75, 0.552, 0.875, 0.552, 0.875, 0.6532, 0.75, 0.6532, 0.25, 0.552, 0.375, 0.552, 0.375, 0.6532, 0.25, 0.6532, 0.3998, 0.75, 0.3998, 0.75, 0.3998, 0.75, 0.3998, 0.75, 0.3998, 0.5503, 0.4199, 0.5383, 0.4199, 0.5383, 0.3998, 0.5503, 0.2577, 0.5261, 0.375, 0.5261, 0.375, 0.5383, 0.2577, 0.5383, 0.75, 0.5243, 0.875, 0.5243, 0.875, 0.5383, 0.75, 0.5383, 0.75, 0.5155, 0.875, 0.5155, 0.875, 0.5243, 0.75, 0.5243, 0.25, 0.5155, 0.375, 0.5155, 0.375, 0.5243, 0.25, 0.5243, 0.3998, 0.5503, 0.4199, 0.5383, 0.4246, 0.5383, 0.4246, 0.552, 0.3998, 0.552, 0.4199, 0.5383, 0.3998, 0.5261, 0.3998, 0.5261, 0.4199, 0.5383, 0.2577, 0.5383, 0.375, 0.5383, 0.375, 0.5503, 0.2577, 0.5503, 0.75, 0.5383, 0.875, 0.5383, 0.875, 0.552, 0.75, 0.552, 0.3998, 0.5383, 0.4199, 0.5383, 0.3998, 0.5503, 0.4246, 0.5383, 0.4883, 0.5383, 0.4883, 0.552, 0.4246, 0.552, 0.3998, 0.5, 0.3998, 0.5, 0.3998, 0.5, 0.3998, 0.5, 0.3998, 0.5261, 0.4199, 0.5383, 0.3998, 0.5383, 0.375, 0.6549, 0.375, 0.6532, 0.375, 0.6532, 0.375, 0.6549, 0.3998, 0.6667, 0.4199, 0.6667, 0.3998, 0.6794, 0.3998, 0.6549, 0.4199, 0.6667, 0.3998, 0.6667, 0.3998, 0.375, 0.4246, 0.375, 0.4246, 0.5, 0.3998, 0.5, 0.375, 0.6532, 0.375, 0.552, 0.375, 0.552, 0.375, 0.6532, 0.4246, 0.5, 0.4883, 0.5, 0.4883, 0.5, 0.4246, 0.5, 0.4224, 0.875, 0.4246, 0.875, 0.4246, 1.0, 0.4224, 1.0, 0.25, 0.75, 0.375, 0.75, 0.375, 0.75, 0.25, 0.75, 0.625, 0.09678, 0.625, 0.08333, 0.625, 0.08333, 0.625, 0.09678, 0.3998, 0.5155, 0.3998, 0.5243, 0.3998, 0.5243, 0.3998, 0.5155, 0.375, 0.6549, 0.3998, 0.6549, 0.3998, 0.6667, 0.375, 0.6667, 0.375, 0.6667, 0.3998, 0.6667, 0.3998, 0.6794, 0.375, 0.6794, 0.375, 0.5503, 0.3998, 0.5503, 0.3998, 0.5503, 0.375, 0.5503, 0.375, 0.5261, 0.3998, 0.5261, 0.3998, 0.5383, 0.375, 0.5383, 0.375, 0.6811, 0.375, 0.6794, 0.375, 0.6794, 0.375, 0.6811, 0.375, 0.5383, 0.3998, 0.5383, 0.3998, 0.5503, 0.375, 0.5503, 0.1404, 0.6549, 0.1404, 0.6667, 0.125, 0.6667, 0.125, 0.6532, 0.1404, 0.6667, 0.1404, 0.6794, 0.125, 0.6811, 0.125, 0.6667, 0.625, 0.5383, 0.625, 0.552, 0.625, 0.552, 0.625, 0.5383, 0.2577, 0.6794, 0.375, 0.6794, 0.375, 0.6811, 0.25, 0.6811, 0.2577, 0.6549, 0.1404, 0.6549, 0.125, 0.6532, 0.25, 0.6532, 0.4022, 0.75, 0.3998, 0.75, 0.3998, 0.75, 0.4022, 0.75, 0.1404, 0.5261, 0.1404, 0.5383, 0.125, 0.5383, 0.125, 0.5243, 0.2577, 0.5261, 0.1404, 0.5261, 0.125, 0.5243, 0.25, 0.5243, 0.625, 0.5243, 0.625, 0.5383, 0.625, 0.5383, 0.625, 0.5243, 0.1404, 0.5383, 0.1404, 0.5503, 0.125, 0.552, 0.125, 0.5383, 0.3998, 0.5, 0.4246, 0.5, 0.4246, 0.5, 0.3998, 0.5, 0.2577, 0.5503, 0.375, 0.5503, 0.375, 0.552, 0.25, 0.552, 0.3998, 0.5261, 0.375, 0.5261, 0.375, 0.5261, 0.3998, 0.5261, 0.375, 0.5058, 0.375, 0.5, 0.375, 0.5, 0.375, 0.5058, 0.375, 0.7441, 0.375, 0.6811, 0.375, 0.6811, 0.375, 0.7441, 0.375, 0.552, 0.375, 0.5503, 0.375, 0.5503, 0.375, 0.552, 0.4883, 0.75, 0.4246, 0.75, 0.4246, 0.75, 0.4883, 0.75, 0.3998, 0.6549, 0.375, 0.6549, 0.375, 0.6549, 0.3998, 0.6549, 0.6197, 0.7441, 0.625, 0.7441, 0.625, 0.75, 0.6197, 0.75, 0.6197, 0.6532, 0.625, 0.6532, 0.625, 0.6667, 0.6197, 0.6667, 0.75, 0.6532, 0.875, 0.6532, 0.875, 0.6667, 0.75, 0.6667, 0.6197, 0.6667, 0.625, 0.6667, 0.625, 0.6811, 0.6197, 0.6811, 0.6197, 0.552, 0.625, 0.552, 0.625, 0.6532, 0.6197, 0.6532, 0.6197, 0.5243, 0.625, 0.5243, 0.625, 0.5383, 0.6197, 0.5383, 0.6197, 0.5155, 0.625, 0.5155, 0.625, 0.5243, 0.6197, 0.5243, 0.6197, 0.5383, 0.625, 0.5383, 0.625, 0.552, 0.6197, 0.552, 0.3998, 0.5155, 0.4246, 0.5155, 0.4246, 0.5243, 0.3998, 0.5243, 0.3998, 0.552, 0.4246, 0.552, 0.4246, 0.6532, 0.3998, 0.6532, 0.4224, 0.7441, 0.4246, 0.7441, 0.4246, 0.75, 0.4224, 0.75, 0.375, 0.6811, 0.3998, 0.6811, 0.3998, 0.6811, 0.375, 0.6811, 0.375, 0.552, 0.3998, 0.552, 0.3998, 0.6532, 0.375, 0.6532, 0.375, 0.5, 0.375, 0.5, 0.375, 0.5, 0.375, 0.5, 0.375, 0.6794, 0.3998, 0.6794, 0.3998, 0.6811, 0.375, 0.6811, 0.3998, 0.6549, 0.375, 0.6549, 0.375, 0.6532, 0.3998, 0.6532, 0.3998, 0.5261, 0.375, 0.5261, 0.375, 0.5243, 0.3998, 0.5243, 0.375, 0.5503, 0.3998, 0.5503, 0.3998, 0.552, 0.375, 0.552, 0.4199, 0.5383, 0.3998, 0.5261, 0.3998, 0.5243, 0.4246, 0.5243, 0.4246, 0.5383, 0.3998, 0.6794, 0.4199, 0.6667, 0.4246, 0.6667, 0.4246, 0.6811, 0.4224, 0.6811, 0.4022, 0.6811, 0.3998, 0.6811, 0.4199, 0.6667, 0.3998, 0.6549, 0.3998, 0.6532, 0.4246, 0.6532, 0.4246, 0.6667, 0.375, 0.5261, 0.375, 0.5243, 0.375, 0.5243, 0.375, 0.5261, 0.75, 0.6667, 0.625, 0.6667, 0.625, 0.6667, 0.75, 0.6667, 0.6197, 0.5, 0.625, 0.5, 0.625, 0.5, 0.6197, 0.5, 0.625, 0.5155, 0.625, 0.5243, 0.625, 0.5243, 0.625, 0.5155, 0.625, 0.7441, 0.625, 0.75, 0.625, 0.75, 0.625, 0.7441, 0.625, 0.6667, 0.625, 0.6811, 0.625, 0.6811, 0.625, 0.6667, 0.4199, 0.6667, 0.3998, 0.6549, 0.3998, 0.6549, 0.4199, 0.6667, 0.4246, 0.5155, 0.4883, 0.5155, 0.4883, 0.5243, 0.4246, 0.5243, 0.4246, 0.5243, 0.4883, 0.5243, 0.4883, 0.5383, 0.4246, 0.5383, 0.4246, 0.552, 0.4883, 0.552, 0.4883, 0.6532, 0.4246, 0.6532, 0.4246, 0.6667, 0.4883, 0.6667, 0.4883, 0.6811, 0.4246, 0.6811, 0.4246, 0.6532, 0.4883, 0.6532, 0.4883, 0.6667, 0.4246, 0.6667, 0.4246, 0.7441, 0.4883, 0.7441, 0.4883, 0.75, 0.4246, 0.75, 0.5234, 0.75, 0.4883, 0.75, 0.4883, 0.75, 0.5234, 0.75, 0.4246, 0.375, 0.4883, 0.375, 0.4883, 0.5, 0.4246, 0.5, 0.4246, 0.875, 0.4883, 0.875, 0.4883, 1.0, 0.4246, 1.0, 0.4246, 0.5, 0.4883, 0.5, 0.4883, 0.5058, 0.4246, 0.5058, 0.625, 0.5, 0.625, 0.5058, 0.625, 0.5058, 0.625, 0.5, 0.25, 0.5, 0.125, 0.5, 0.125, 0.5, 0.25, 0.5, 0.3998, 0.5, 0.4246, 0.5, 0.4246, 0.5058, 0.3998, 0.5058, 0.6197, 0.5, 0.625, 0.5, 0.625, 0.5058, 0.6197, 0.5058, 0.375, 0.5155, 0.375, 0.5058, 0.375, 0.5058, 0.375, 0.5155, 0.25, 0.5, 0.375, 0.5, 0.375, 0.5058, 0.25, 0.5058, 0.75, 0.5, 0.875, 0.5, 0.875, 0.5058, 0.75, 0.5058, 0.4939, 0.4998, 0.4939, 0.4997, 0.4939, 0.4997, 0.4939, 0.4998, 0.625, 0.75, 0.6197, 0.75, 0.6197, 0.75, 0.625, 0.75, 0.375, 0.5, 0.3998, 0.5, 0.3998, 0.5, 0.375, 0.5, 0.6016, 0.5383, 0.6197, 0.5383, 0.6197, 0.552, 0.6016, 0.552, 0.6016, 0.5155, 0.6197, 0.5155, 0.6197, 0.5243, 0.6016, 0.5243, 0.6016, 0.5243, 0.6197, 0.5243, 0.6197, 0.5383, 0.6016, 0.5383, 0.6016, 0.552, 0.6197, 0.552, 0.6197, 0.6532, 0.6016, 0.6532, 0.6016, 0.6667, 0.6197, 0.6667, 0.6197, 0.6811, 0.6016, 0.6811, 0.6016, 0.6532, 0.6197, 0.6532, 0.6197, 0.6667, 0.6016, 0.6667, 0.6016, 0.7441, 0.6197, 0.7441, 0.6197, 0.75, 0.6016, 0.75, 0.6141, 0.5, 0.614, 0.506, 0.614, 0.506, 0.6141, 0.5, 0.6016, 0.875, 0.6197, 0.875, 0.6197, 1.0, 0.6016, 1.0, 0.6016, 0.6811, 0.6197, 0.6811, 0.6197, 0.7441, 0.6016, 0.7441, 0.4246, 0.6811, 0.4883, 0.6811, 0.4883, 0.7441, 0.4246, 0.7441, 0.625, 0.6811, 0.625, 0.7441, 0.625, 0.7441, 0.625, 0.6811, 0.3998, 0.6811, 0.3998, 0.7441, 0.3998, 0.7441, 0.3998, 0.6811, 0.4224, 0.6811, 0.4246, 0.6811, 0.4246, 0.7441, 0.4224, 0.7441, 0.6197, 0.6811, 0.625, 0.6811, 0.625, 0.7441, 0.6197, 0.7441, 0.375, 0.75, 0.375, 0.7441, 0.375, 0.7441, 0.375, 0.75, 0.25, 0.6811, 0.375, 0.6811, 0.375, 0.7441, 0.25, 0.7441, 0.75, 0.6811, 0.875, 0.6811, 0.875, 0.7441, 0.75, 0.7441, 0.494, 0.5134, 0.494, 0.5056, 0.494, 0.5056, 0.494, 0.5134, 0.375, 0.5243, 0.375, 0.5155, 0.375, 0.5155, 0.375, 0.5243, 0.4246, 0.5058, 0.4883, 0.5058, 0.4883, 0.5155, 0.4246, 0.5155, 0.625, 0.5058, 0.625, 0.5155, 0.625, 0.5155, 0.625, 0.5058, 0.375, 0.5243, 0.375, 0.5155, 0.375, 0.5155, 0.375, 0.5243, 0.3998, 0.5058, 0.4246, 0.5058, 0.4246, 0.5155, 0.3998, 0.5155, 0.6197, 0.5058, 0.625, 0.5058, 0.625, 0.5155, 0.6197, 0.5155, 0.25, 0.5058, 0.375, 0.5058, 0.375, 0.5155, 0.25, 0.5155, 0.75, 0.5058, 0.875, 0.5058, 0.875, 0.5155, 0.75, 0.5155, 0.4939, 0.4997, 0.4939, 0.4998, 0.4883, 0.5, 0.4883, 0.5, 0.4939, 0.3749, 0.4939, 0.4997, 0.4883, 0.5, 0.4883, 0.375, 0.4939, 0.4998, 0.494, 0.5056, 0.4883, 0.5058, 0.4883, 0.5, 0.614, 0.506, 0.6141, 0.5, 0.6197, 0.5, 0.6197, 0.5058, 0.6141, 0.5, 0.6141, 0.5003, 0.6197, 0.5, 0.6197, 0.5, 0.6141, 0.3751, 0.6141, 0.25, 0.6197, 0.25, 0.6197, 0.375, 0.494, 0.5056, 0.494, 0.5134, 0.4883, 0.5155, 0.4883, 0.5058, 0.614, 0.5124, 0.614, 0.506, 0.6197, 0.5058, 0.6197, 0.5155, 0.5974, 0.5125, 0.614, 0.5124, 0.6197, 0.5155, 0.6016, 0.5155, 0.5975, 0.5, 0.6141, 0.5, 0.614, 0.506, 0.5974, 0.506, 0.5975, 0.5002, 0.6141, 0.5003, 0.6141, 0.5, 0.5975, 0.5, 0.5975, 0.3751, 0.6141, 0.3751, 0.6141, 0.5003, 0.5975, 0.5002, 0.5974, 0.506, 0.614, 0.506, 0.614, 0.5124, 0.5974, 0.5125, 0.614, 0.506, 0.614, 0.5124, 0.614, 0.5124, 0.614, 0.506, 0.6141, 0.5003, 0.6141, 0.5, 0.6141, 0.5, 0.6141, 0.5003, 0.4939, 0.3749, 0.4939, 0.25, 0.4939, 0.25, 0.4939, 0.3749, 0.5261, 0.5131, 0.494, 0.5134, 0.494, 0.5134, 0.5261, 0.5131, 0.6141, 0.3751, 0.6141, 0.5003, 0.6141, 0.5003, 0.6141, 0.3751, 0.494, 0.5056, 0.4939, 0.4998, 0.4939, 0.4998, 0.494, 0.5056, 0.375, 0.375, 0.3998, 0.375, 0.3998, 0.5, 0.375, 0.5, 0.375, 0.5155, 0.3998, 0.5155, 0.3998, 0.5243, 0.375, 0.5243, 0.375, 0.5, 0.3998, 0.5, 0.3998, 0.5058, 0.375, 0.5058, 0.375, 0.5058, 0.3998, 0.5058, 0.3998, 0.5155, 0.375, 0.5155, 0.3998, 0.5243, 0.375, 0.5243, 0.375, 0.5243, 0.3998, 0.5243, 0.0, 0.0, 0.0, 0.0, 0.0, 0.0, 0.0, 0.0, 0.3998, 0.375, 0.3998, 0.5, 0.3998, 0.5, 0.3998, 0.375, 0.375, 0.5058, 0.375, 0.5, 0.375, 0.5, 0.375, 0.5058, 0.3998, 0.5, 0.3998, 0.5058, 0.3998, 0.5058, 0.3998, 0.5, 0.3998, 0.5058, 0.3998, 0.5155, 0.3998, 0.5155, 0.3998, 0.5058, 0.375, 0.5155, 0.375, 0.5058, 0.375, 0.5058, 0.375, 0.5155, 0.614, 0.5124, 0.5974, 0.5125, 0.5974, 0.5125, 0.614, 0.5124, 0.5261, 0.5057, 0.5974, 0.506, 0.5974, 0.5125, 0.5261, 0.5131, 0.526, 0.3749, 0.5975, 0.3751, 0.5975, 0.5002, 0.526, 0.4999, 0.526, 0.4999, 0.5975, 0.5002, 0.5975, 0.5, 0.5261, 0.4998, 0.5261, 0.4998, 0.5975, 0.5, 0.5974, 0.506, 0.5261, 0.5057, 0.5261, 0.5131, 0.5974, 0.5125, 0.6016, 0.5155, 0.5234, 0.5155, 0.5234, 0.6811, 0.6016, 0.6811, 0.6016, 0.7441, 0.5234, 0.7441, 0.528, 0.7588, 0.597, 0.7588, 0.597, 0.7588, 0.528, 0.7588, 0.5234, 0.7441, 0.6016, 0.7441, 0.6016, 0.75, 0.5234, 0.75, 0.5234, 0.6532, 0.6016, 0.6532, 0.6016, 0.6667, 0.5234, 0.6667, 0.5234, 0.6667, 0.6016, 0.6667, 0.6016, 0.6811, 0.5234, 0.6811, 0.5234, 0.552, 0.6016, 0.552, 0.6016, 0.6532, 0.5234, 0.6532, 0.5234, 0.5243, 0.6016, 0.5243, 0.6016, 0.5383, 0.5234, 0.5383, 0.5234, 0.5155, 0.6016, 0.5155, 0.6016, 0.5243, 0.5234, 0.5243, 0.5234, 0.5383, 0.6016, 0.5383, 0.6016, 0.552, 0.5234, 0.552, 0.6197, 0.75, 0.6016, 0.75, 0.6016, 0.75, 0.6197, 0.75, 0.4883, 0.5383, 0.5234, 0.5383, 0.5234, 0.552, 0.4883, 0.552, 0.4883, 0.5155, 0.5234, 0.5155, 0.5234, 0.5243, 0.4883, 0.5243, 0.4883, 0.5243, 0.5234, 0.5243, 0.5234, 0.5383, 0.4883, 0.5383, 0.4883, 0.552, 0.5234, 0.552, 0.5234, 0.6532, 0.4883, 0.6532, 0.4883, 0.6667, 0.5234, 0.6667, 0.5234, 0.6811, 0.4883, 0.6811, 0.4883, 0.6532, 0.5234, 0.6532, 0.5234, 0.6667, 0.4883, 0.6667, 0.4883, 0.7441, 0.5234, 0.7441, 0.5234, 0.75, 0.4883, 0.75, 0.4883, 0.875, 0.5234, 0.875, 0.5234, 1.0, 0.4883, 1.0, 0.4883, 0.6811, 0.5234, 0.6811, 0.5234, 0.7441, 0.4883, 0.7441, 0.494, 0.5134, 0.5261, 0.5131, 0.5234, 0.5155, 0.4883, 0.5155, 0.4939, 0.4998, 0.5261, 0.4998, 0.5261, 0.5057, 0.494, 0.5056, 0.4939, 0.4997, 0.526, 0.4999, 0.5261, 0.4998, 0.4939, 0.4998, 0.4939, 0.3749, 0.526, 0.3749, 0.526, 0.4999, 0.4939, 0.4997, 0.494, 0.5056, 0.5261, 0.5057, 0.5261, 0.5131, 0.494, 0.5134, 0.5974, 0.5125, 0.5261, 0.5131, 0.5261, 0.5131, 0.5974, 0.5125, 0.6016, 0.75, 0.5234, 0.75, 0.5234, 0.75, 0.6016, 0.75, 0.597, 0.8794, 0.597, 0.7588, 0.6016, 0.75, 0.6016, 0.875, 0.597, 0.7588, 0.528, 0.7588, 0.5234, 0.75, 0.6016, 0.75, 0.528, 0.8794, 0.528, 1.0, 0.5234, 1.0, 0.5234, 0.875, 0.528, 0.8794, 0.597, 0.8794, 0.597, 1.0, 0.528, 1.0, 0.528, 0.8794, 0.528, 0.7588, 0.528, 0.7588, 0.528, 0.8794, 0.597, 0.8794, 0.597, 1.0, 0.597, 1.0, 0.597, 0.8794, 1.0, 0.5, 1.0, 1.0, 0.9688, 1.0, 0.9688, 0.5, 0.9688, 0.5, 0.9688, 1.0, 0.9375, 1.0, 0.9375, 0.5, 0.9375, 0.5, 0.9375, 1.0, 0.9062, 1.0, 0.9062, 0.5, 0.9062, 0.5, 0.9062, 1.0, 0.875, 1.0, 0.875, 0.5, 0.875, 0.5, 0.875, 1.0, 0.8438, 1.0, 0.8438, 0.5, 0.8438, 0.5, 0.8438, 1.0, 0.8125, 1.0, 0.8125, 0.5, 0.8125, 0.5, 0.8125, 1.0, 0.7812, 1.0, 0.7812, 0.5, 0.7812, 0.5, 0.7812, 1.0, 0.75, 1.0, 0.75, 0.5, 0.75, 0.5, 0.75, 1.0, 0.7188, 1.0, 0.7188, 0.5, 0.7188, 0.5, 0.7188, 1.0, 0.6875, 1.0, 0.6875, 0.5, 0.6875, 0.5, 0.6875, 1.0, 0.6562, 1.0, 0.6562, 0.5, 0.6562, 0.5, 0.6562, 1.0, 0.625, 1.0, 0.625, 0.5, 0.625, 0.5, 0.625, 1.0, 0.5938, 1.0, 0.5938, 0.5, 0.5938, 0.5, 0.5938, 1.0, 0.5625, 1.0, 0.5625, 0.5, 0.5625, 0.5, 0.5625, 1.0, 0.5312, 1.0, 0.5312, 0.5, 0.5312, 0.5, 0.5312, 1.0, 0.5, 1.0, 0.5, 0.5, 0.5, 0.5, 0.5, 1.0, 0.4688, 1.0, 0.4688, 0.5, 0.4688, 0.5, 0.4688, 1.0, 0.4375, 1.0, 0.4375, 0.5, 0.4375, 0.5, 0.4375, 1.0, 0.4062, 1.0, 0.4062, 0.5, 0.4062, 0.5, 0.4062, 1.0, 0.375, 1.0, 0.375, 0.5, 0.375, 0.5, 0.375, 1.0, 0.3438, 1.0, 0.3438, 0.5, 0.3438, 0.5, 0.3438, 1.0, 0.3125, 1.0, 0.3125, 0.5, 0.3125, 0.5, 0.3125, 1.0, 0.2812, 1.0, 0.2812, 0.5, 0.2812, 0.5, 0.2812, 1.0, 0.25, 1.0, 0.25, 0.5, 0.25, 0.5, 0.25, 1.0, 0.2188, 1.0, 0.2188, 0.5, 0.2188, 0.5, 0.2188, 1.0, 0.1875, 1.0, 0.1875, 0.5, 0.1875, 0.5, 0.1875, 1.0, 0.1562, 1.0, 0.1562, 0.5, 0.1562, 0.5, 0.1562, 1.0, 0.125, 1.0, 0.125, 0.5, 0.125, 0.5, 0.125, 1.0, 0.09375, 1.0, 0.09375, 0.5, 0.09375, 0.5, 0.09375, 1.0, 0.0625, 1.0, 0.0625, 0.5, 0.2867, 0.4345, 0.25, 0.4381, 0.25, 0.4381, 0.2867, 0.4345, 0.0625, 0.5, 0.0625, 1.0, 0.03125, 1.0, 0.03125, 0.5, 0.03125, 0.5, 0.03125, 1.0, 0.0, 1.0, 0.0, 0.5, 0.75, 0.49, 0.7968, 0.4854, 0.8418, 0.4717, 0.8833, 0.4496, 0.9197, 0.4197, 0.9496, 0.3833, 0.9717, 0.3418, 0.9854, 0.2968, 0.99, 0.25, 0.9854, 0.2032, 0.9717, 0.1582, 0.9496, 0.1167, 0.9197, 0.08029, 0.8833, 0.05045, 0.8418, 0.02827, 0.7968, 0.01461, 0.75, 0.01, 0.7032, 0.01461, 0.6582, 0.02827, 0.6167, 0.05045, 0.5803, 0.08029, 0.5504, 0.1167, 0.5283, 0.1582, 0.5146, 0.2032, 0.51, 0.25, 0.5146, 0.2968, 0.5283, 0.3418, 0.5504, 0.3833, 0.5803, 0.4197, 0.6167, 0.4496, 0.6582, 0.4717, 0.7032, 0.4854, 1.0, 0.5, 1.0, 1.0, 0.9688, 1.0, 0.9688, 0.5, 0.9688, 0.5, 0.9688, 1.0, 0.9375, 1.0, 0.9375, 0.5, 0.9375, 0.5, 0.9375, 1.0, 0.9062, 1.0, 0.9062, 0.5, 0.9062, 0.5, 0.9062, 1.0, 0.875, 1.0, 0.875, 0.5, 0.875, 0.5, 0.875, 1.0, 0.8438, 1.0, 0.8438, 0.5, 0.8438, 0.5, 0.8438, 1.0, 0.8125, 1.0, 0.8125, 0.5, 0.8125, 0.5, 0.8125, 1.0, 0.7812, 1.0, 0.7812, 0.5, 0.7812, 0.5, 0.7812, 1.0, 0.75, 1.0, 0.75, 0.5, 0.75, 0.5, 0.75, 1.0, 0.7188, 1.0, 0.7188, 0.5, 0.7188, 0.5, 0.7188, 1.0, 0.6875, 1.0, 0.6875, 0.5, 0.6875, 0.5, 0.6875, 1.0, 0.6562, 1.0, 0.6562, 0.5, 0.6562, 0.5, 0.6562, 1.0, 0.625, 1.0, 0.625, 0.5, 0.625, 0.5, 0.625, 1.0, 0.5938, 1.0, 0.5938, 0.5, 0.5938, 0.5, 0.5938, 1.0, 0.5625, 1.0, 0.5625, 0.5, 0.5625, 0.5, 0.5625, 1.0, 0.5312, 1.0, 0.5312, 0.5, 0.5312, 0.5, 0.5312, 1.0, 0.5, 1.0, 0.5, 0.5, 0.5, 0.5, 0.5, 1.0, 0.4688, 1.0, 0.4688, 0.5, 0.4688, 0.5, 0.4688, 1.0, 0.4375, 1.0, 0.4375, 0.5, 0.4375, 0.5, 0.4375, 1.0, 0.4062, 1.0, 0.4062, 0.5, 0.4062, 0.5, 0.4062, 1.0, 0.375, 1.0, 0.375, 0.5, 0.375, 0.5, 0.375, 1.0, 0.3438, 1.0, 0.3438, 0.5, 0.3438, 0.5, 0.3438, 1.0, 0.3125, 1.0, 0.3125, 0.5, 0.3125, 0.5, 0.3125, 1.0, 0.2812, 1.0, 0.2812, 0.5, 0.2812, 0.5, 0.2812, 1.0, 0.25, 1.0, 0.25, 0.5, 0.25, 0.5, 0.25, 1.0, 0.2188, 1.0, 0.2188, 0.5, 0.2188, 0.5, 0.2188, 1.0, 0.1875, 1.0, 0.1875, 0.5, 0.1875, 0.5, 0.1875, 1.0, 0.1562, 1.0, 0.1562, 0.5, 0.1562, 0.5, 0.1562, 1.0, 0.125, 1.0, 0.125, 0.5, 0.125, 0.5, 0.125, 1.0, 0.09375, 1.0, 0.09375, 0.5, 0.09375, 0.5, 0.09375, 1.0, 0.0625, 1.0, 0.0625, 0.5, 0.09358, 0.3545, 0.0762, 0.322, 0.0762, 0.322, 0.09358, 0.3545, 0.0625, 0.5, 0.0625, 1.0, 0.03125, 1.0, 0.03125, 0.5, 0.03125, 0.5, 0.03125, 1.0, 0.0, 1.0, 0.0, 0.5, 0.75, 0.49, 0.7968, 0.4854, 0.8418, 0.4717, 0.8833, 0.4496, 0.9197, 0.4197, 0.9496, 0.3833, 0.9717, 0.3418, 0.9854, 0.2968, 0.99, 0.25, 0.9854, 0.2032, 0.9717, 0.1582, 0.9496, 0.1167, 0.9197, 0.08029, 0.8833, 0.05045, 0.8418, 0.02827, 0.7968, 0.01461, 0.75, 0.01, 0.7032, 0.01461, 0.6582, 0.02827, 0.6167, 0.05045, 0.5803, 0.08029, 0.5504, 0.1167, 0.5283, 0.1582, 0.5146, 0.2032, 0.51, 0.25, 0.5146, 0.2968, 0.5283, 0.3418, 0.5504, 0.3833, 0.5803, 0.4197, 0.6167, 0.4496, 0.6582, 0.4717, 0.7032, 0.4854, 0.25, 0.4381, 0.2867, 0.4345, 0.2968, 0.4854, 0.25, 0.49, 0.2867, 0.4345, 0.322, 0.4238, 0.3418, 0.4717, 0.2968, 0.4854, 0.322, 0.4238, 0.3545, 0.4064, 0.3833, 0.4496, 0.3418, 0.4717, 0.3545, 0.4064, 0.383, 0.383, 0.4197, 0.4197, 0.3833, 0.4496, 0.383, 0.383, 0.4064, 0.3545, 0.4496, 0.3833, 0.4197, 0.4197, 0.4064, 0.3545, 0.4238, 0.322, 0.4717, 0.3418, 0.4496, 0.3833, 0.4238, 0.322, 0.4345, 0.2867, 0.4854, 0.2968, 0.4717, 0.3418, 0.4345, 0.2867, 0.4381, 0.25, 0.49, 0.25, 0.4854, 0.2968, 0.4381, 0.25, 0.4345, 0.2133, 0.4854, 0.2032, 0.49, 0.25, 0.4345, 0.2133, 0.4238, 0.178, 0.4717, 0.1582, 0.4854, 0.2032, 0.4238, 0.178, 0.4064, 0.1455, 0.4496, 0.1167, 0.4717, 0.1582, 0.4064, 0.1455, 0.383, 0.117, 0.4197, 0.08029, 0.4496, 0.1167, 0.383, 0.117, 0.3545, 0.09358, 0.3833, 0.05045, 0.4197, 0.08029, 0.3545, 0.09358, 0.322, 0.0762, 0.3418, 0.02827, 0.3833, 0.05045, 0.322, 0.0762, 0.2867, 0.06549, 0.2968, 0.01461, 0.3418, 0.02827, 0.2867, 0.06549, 0.25, 0.06188, 0.25, 0.01, 0.2968, 0.01461, 0.25, 0.06188, 0.2133, 0.06549, 0.2032, 0.01461, 0.25, 0.01, 0.2133, 0.06549, 0.178, 0.0762, 0.1582, 0.02827, 0.2032, 0.01461, 0.178, 0.0762, 0.1455, 0.09358, 0.1167, 0.05045, 0.1582, 0.02827, 0.1455, 0.09358, 0.117, 0.117, 0.08029, 0.08029, 0.1167, 0.05045, 0.117, 0.117, 0.09358, 0.1455, 0.05045, 0.1167, 0.08029, 0.08029, 0.09358, 0.1455, 0.0762, 0.178, 0.02827, 0.1582, 0.05045, 0.1167, 0.0762, 0.178, 0.06549, 0.2133, 0.01461, 0.2032, 0.02827, 0.1582, 0.06549, 0.2133, 0.06188, 0.25, 0.01, 0.25, 0.01461, 0.2032, 0.06188, 0.25, 0.06549, 0.2867, 0.01461, 0.2968, 0.01, 0.25, 0.06549, 0.2867, 0.0762, 0.322, 0.02827, 0.3418, 0.01461, 0.2968, 0.0762, 0.322, 0.09358, 0.3545, 0.05045, 0.3833, 0.02827, 0.3418, 0.09358, 0.3545, 0.117, 0.383, 0.08029, 0.4197, 0.05045, 0.3833, 0.117, 0.383, 0.1455, 0.4064, 0.1167, 0.4496, 0.08029, 0.4197, 0.1455, 0.4064, 0.178, 0.4238, 0.1582, 0.4717, 0.1167, 0.4496, 0.178, 0.4238, 0.2133, 0.4345, 0.2032, 0.4854, 0.1582, 0.4717, 0.2133, 0.4345, 0.25, 0.4381, 0.25, 0.49, 0.2032, 0.4854, 0.25, 0.4381, 0.2867, 0.4345, 0.2968, 0.4854, 0.25, 0.49, 0.2867, 0.4345, 0.322, 0.4238, 0.3418, 0.4717, 0.2968, 0.4854, 0.322, 0.4238, 0.3545, 0.4064, 0.3833, 0.4496, 0.3418, 0.4717, 0.3545, 0.4064, 0.383, 0.383, 0.4197, 0.4197, 0.3833, 0.4496, 0.383, 0.383, 0.4064, 0.3545, 0.4496, 0.3833, 0.4197, 0.4197, 0.4064, 0.3545, 0.4238, 0.322, 0.4717, 0.3418, 0.4496, 0.3833, 0.4238, 0.322, 0.4345, 0.2867, 0.4854, 0.2968, 0.4717, 0.3418, 0.4345, 0.2867, 0.4381, 0.25, 0.49, 0.25, 0.4854, 0.2968, 0.4381, 0.25, 0.4345, 0.2133, 0.4854, 0.2032, 0.49, 0.25, 0.4345, 0.2133, 0.4238, 0.178, 0.4717, 0.1582, 0.4854, 0.2032, 0.4238, 0.178, 0.4064, 0.1455, 0.4496, 0.1167, 0.4717, 0.1582, 0.4064, 0.1455, 0.383, 0.117, 0.4197, 0.08029, 0.4496, 0.1167, 0.383, 0.117, 0.3545, 0.09358, 0.3833, 0.05045, 0.4197, 0.08029, 0.3545, 0.09358, 0.322, 0.0762, 0.3418, 0.02827, 0.3833, 0.05045, 0.322, 0.0762, 0.2867, 0.06549, 0.2968, 0.01461, 0.3418, 0.02827, 0.2867, 0.06549, 0.25, 0.06188, 0.25, 0.01, 0.2968, 0.01461, 0.25, 0.06188, 0.2133, 0.06549, 0.2032, 0.01461, 0.25, 0.01, 0.2133, 0.06549, 0.178, 0.0762, 0.1582, 0.02827, 0.2032, 0.01461, 0.178, 0.0762, 0.1455, 0.09358, 0.1167, 0.05045, 0.1582, 0.02827, 0.1455, 0.09358, 0.117, 0.117, 0.08029, 0.08029, 0.1167, 0.05045, 0.117, 0.117, 0.09358, 0.1455, 0.05045, 0.1167, 0.08029, 0.08029, 0.09358, 0.1455, 0.0762, 0.178, 0.02827, 0.1582, 0.05045, 0.1167, 0.0762, 0.178, 0.06549, 0.2133, 0.01461, 0.2032, 0.02827, 0.1582, 0.06549, 0.2133, 0.06188, 0.25, 0.01, 0.25, 0.01461, 0.2032, 0.06188, 0.25, 0.06549, 0.2867, 0.01461, 0.2968, 0.01, 0.25, 0.06549, 0.2867, 0.0762, 0.322, 0.02827, 0.3418, 0.01461, 0.2968, 0.0762, 0.322, 0.09358, 0.3545, 0.05045, 0.3833, 0.02827, 0.3418, 0.09358, 0.3545, 0.117, 0.383, 0.08029, 0.4197, 0.05045, 0.3833, 0.117, 0.383, 0.1455, 0.4064, 0.1167, 0.4496, 0.08029, 0.4197, 0.1455, 0.4064, 0.178, 0.4238, 0.1582, 0.4717, 0.1167, 0.4496, 0.178, 0.4238, 0.2133, 0.4345, 0.2032, 0.4854, 0.1582, 0.4717, 0.2133, 0.4345, 0.25, 0.4381, 0.25, 0.49, 0.2032, 0.4854, 0.2679, 0.34, 0.25, 0.3418, 0.2321, 0.34, 0.2149, 0.3348, 0.199, 0.3263, 0.1851, 0.3149, 0.1737, 0.301, 0.1652, 0.2851, 0.16, 0.2679, 0.1582, 0.25, 0.16, 0.2321, 0.1652, 0.2149, 0.1737, 0.199, 0.1851, 0.1851, 0.199, 0.1737, 0.2149, 0.1652, 0.2321, 0.16, 0.25, 0.1582, 0.2679, 0.16, 0.2851, 0.1652, 0.301, 0.1737, 0.3149, 0.1851, 0.3263, 0.199, 0.3348, 0.2149, 0.34, 0.2321, 0.3418, 0.25, 0.34, 0.2679, 0.3348, 0.2851, 0.3263, 0.301, 0.3149, 0.3149, 0.301, 0.3263, 0.2851, 0.3348, 0.2679, 0.34, 0.25, 0.3418, 0.2321, 0.34, 0.2149, 0.3348, 0.199, 0.3263, 0.1851, 0.3149, 0.1737, 0.301, 0.1652, 0.2851, 0.16, 0.2679, 0.1582, 0.25, 0.16, 0.2321, 0.1652, 0.2149, 0.1737, 0.199, 0.1851, 0.1851, 0.199, 0.1737, 0.2149, 0.1652, 0.2321, 0.16, 0.25, 0.1582, 0.2679, 0.16, 0.2851, 0.1652, 0.301, 0.1737, 0.3149, 0.1851, 0.3263, 0.199, 0.3348, 0.2149, 0.34, 0.2321, 0.3418, 0.25, 0.34, 0.2679, 0.3348, 0.2851, 0.3263, 0.301, 0.3149, 0.3149, 0.301, 0.3263, 0.2851, 0.3348, 0.4345, 0.2867, 0.4238, 0.322, 0.4238, 0.322, 0.4345, 0.2867, 0.117, 0.383, 0.09358, 0.3545, 0.09358, 0.3545, 0.117, 0.383, 0.322, 0.4238, 0.2867, 0.4345, 0.2867, 0.4345, 0.322, 0.4238, 0.4381, 0.25, 0.4345, 0.2867, 0.4345, 0.2867, 0.4381, 0.25, 0.1455, 0.4064, 0.117, 0.383, 0.117, 0.383, 0.1455, 0.4064, 0.3545, 0.4064, 0.322, 0.4238, 0.322, 0.4238, 0.3545, 0.4064, 0.4345, 0.2133, 0.4381, 0.25, 0.4381, 0.25, 0.4345, 0.2133, 0.178, 0.4238, 0.1455, 0.4064, 0.1455, 0.4064, 0.178, 0.4238, 0.383, 0.383, 0.3545, 0.4064, 0.3545, 0.4064, 0.383, 0.383, 0.4238, 0.178, 0.4345, 0.2133, 0.4345, 0.2133, 0.4238, 0.178, 0.2133, 0.4345, 0.178, 0.4238, 0.178, 0.4238, 0.2133, 0.4345, 0.4064, 0.3545, 0.383, 0.383, 0.383, 0.383, 0.4064, 0.3545, 0.4064, 0.1455, 0.4238, 0.178, 0.4238, 0.178, 0.4064, 0.1455, 0.25, 0.4381, 0.2133, 0.4345, 0.2133, 0.4345, 0.25, 0.4381, 0.4238, 0.322, 0.4064, 0.3545, 0.4064, 0.3545, 0.4238, 0.322, 0.383, 0.117, 0.4064, 0.1455, 0.4064, 0.1455, 0.383, 0.117, 0.4345, 0.2867, 0.4238, 0.322, 0.4238, 0.322, 0.4345, 0.2867, 0.3545, 0.09358, 0.383, 0.117, 0.383, 0.117, 0.3545, 0.09358, 0.4381, 0.25, 0.4345, 0.2867, 0.4345, 0.2867, 0.4381, 0.25, 0.322, 0.0762, 0.3545, 0.09358, 0.3545, 0.09358, 0.322, 0.0762, 0.4345, 0.2133, 0.4381, 0.25, 0.4381, 0.25, 0.4345, 0.2133, 0.2867, 0.06549, 0.322, 0.0762, 0.322, 0.0762, 0.2867, 0.06549, 0.4238, 0.178, 0.4345, 0.2133, 0.4345, 0.2133, 0.4238, 0.178, 0.25, 0.06188, 0.2867, 0.06549, 0.2867, 0.06549, 0.25, 0.06188, 0.4064, 0.1455, 0.4238, 0.178, 0.4238, 0.178, 0.4064, 0.1455, 0.2133, 0.06549, 0.25, 0.06188, 0.25, 0.06188, 0.2133, 0.06549, 0.383, 0.117, 0.4064, 0.1455, 0.4064, 0.1455, 0.383, 0.117, 0.178, 0.0762, 0.2133, 0.06549, 0.2133, 0.06549, 0.178, 0.0762, 0.3545, 0.09358, 0.383, 0.117, 0.383, 0.117, 0.3545, 0.09358, 0.1455, 0.09358, 0.178, 0.0762, 0.178, 0.0762, 0.1455, 0.09358, 0.322, 0.0762, 0.3545, 0.09358, 0.3545, 0.09358, 0.322, 0.0762, 0.117, 0.117, 0.1455, 0.09358, 0.1455, 0.09358, 0.117, 0.117, 0.2867, 0.06549, 0.322, 0.0762, 0.322, 0.0762, 0.2867, 0.06549, 0.09358, 0.1455, 0.117, 0.117, 0.117, 0.117, 0.09358, 0.1455, 0.25, 0.06188, 0.2867, 0.06549, 0.2867, 0.06549, 0.25, 0.06188, 0.0762, 0.178, 0.09358, 0.1455, 0.09358, 0.1455, 0.0762, 0.178, 0.2133, 0.06549, 0.25, 0.06188, 0.25, 0.06188, 0.2133, 0.06549, 0.06549, 0.2133, 0.0762, 0.178, 0.0762, 0.178, 0.06549, 0.2133, 0.178, 0.0762, 0.2133, 0.06549, 0.2133, 0.06549, 0.178, 0.0762, 0.06188, 0.25, 0.06549, 0.2133, 0.06549, 0.2133, 0.06188, 0.25, 0.1455, 0.09358, 0.178, 0.0762, 0.178, 0.0762, 0.1455, 0.09358, 0.06549, 0.2867, 0.06188, 0.25, 0.06188, 0.25, 0.06549, 0.2867, 0.117, 0.117, 0.1455, 0.09358, 0.1455, 0.09358, 0.117, 0.117, 0.0762, 0.322, 0.06549, 0.2867, 0.06549, 0.2867, 0.0762, 0.322, 0.09358, 0.1455, 0.117, 0.117, 0.117, 0.117, 0.09358, 0.1455, 0.09358, 0.3545, 0.0762, 0.322, 0.0762, 0.322, 0.09358, 0.3545, 0.2867, 0.4345, 0.25, 0.4381, 0.25, 0.4381, 0.2867, 0.4345, 0.0762, 0.178, 0.09358, 0.1455, 0.09358, 0.1455, 0.0762, 0.178, 0.117, 0.383, 0.09358, 0.3545, 0.09358, 0.3545, 0.117, 0.383, 0.322, 0.4238, 0.2867, 0.4345, 0.2867, 0.4345, 0.322, 0.4238, 0.06549, 0.2133, 0.0762, 0.178, 0.0762, 0.178, 0.06549, 0.2133, 0.1455, 0.4064, 0.117, 0.383, 0.117, 0.383, 0.1455, 0.4064, 0.3545, 0.4064, 0.322, 0.4238, 0.322, 0.4238, 0.3545, 0.4064, 0.06188, 0.25, 0.06549, 0.2133, 0.06549, 0.2133, 0.06188, 0.25, 0.178, 0.4238, 0.1455, 0.4064, 0.1455, 0.4064, 0.178, 0.4238, 0.383, 0.383, 0.3545, 0.4064, 0.3545, 0.4064, 0.383, 0.383, 0.06549, 0.2867, 0.06188, 0.25, 0.06188, 0.25, 0.06549, 0.2867, 0.2133, 0.4345, 0.178, 0.4238, 0.178, 0.4238, 0.2133, 0.4345, 0.4064, 0.3545, 0.383, 0.383, 0.383, 0.383, 0.4064, 0.3545, 0.0762, 0.322, 0.06549, 0.2867, 0.06549, 0.2867, 0.0762, 0.322, 0.25, 0.4381, 0.2133, 0.4345, 0.2133, 0.4345, 0.25, 0.4381, 0.4238, 0.322, 0.4064, 0.3545, 0.4064, 0.3545, 0.4238, 0.322, 0.25, 0.3858, 0.2765, 0.3832, 0.2867, 0.4345, 0.25, 0.4381, 0.2765, 0.3832, 0.302, 0.3754, 0.322, 0.4238, 0.2867, 0.4345, 0.302, 0.3754, 0.3254, 0.3629, 0.3545, 0.4064, 0.322, 0.4238, 0.3254, 0.3629, 0.346, 0.346, 0.383, 0.383, 0.3545, 0.4064, 0.346, 0.346, 0.3629, 0.3254, 0.4064, 0.3545, 0.383, 0.383, 0.3629, 0.3254, 0.3754, 0.302, 0.4238, 0.322, 0.4064, 0.3545, 0.3754, 0.302, 0.3832, 0.2765, 0.4345, 0.2867, 0.4238, 0.322, 0.3832, 0.2765, 0.3858, 0.25, 0.4381, 0.25, 0.4345, 0.2867, 0.3858, 0.25, 0.3832, 0.2235, 0.4345, 0.2133, 0.4381, 0.25, 0.3832, 0.2235, 0.3754, 0.198, 0.4238, 0.178, 0.4345, 0.2133, 0.3754, 0.198, 0.3629, 0.1746, 0.4064, 0.1455, 0.4238, 0.178, 0.3629, 0.1746, 0.346, 0.154, 0.383, 0.117, 0.4064, 0.1455, 0.346, 0.154, 0.3254, 0.1371, 0.3545, 0.09358, 0.383, 0.117, 0.3254, 0.1371, 0.302, 0.1246, 0.322, 0.0762, 0.3545, 0.09358, 0.302, 0.1246, 0.2765, 0.1168, 0.2867, 0.06549, 0.322, 0.0762, 0.2765, 0.1168, 0.25, 0.1142, 0.25, 0.06188, 0.2867, 0.06549, 0.25, 0.1142, 0.2235, 0.1168, 0.2133, 0.06549, 0.25, 0.06188, 0.2235, 0.1168, 0.198, 0.1246, 0.178, 0.0762, 0.2133, 0.06549, 0.198, 0.1246, 0.1746, 0.1371, 0.1455, 0.09358, 0.178, 0.0762, 0.1746, 0.1371, 0.154, 0.154, 0.117, 0.117, 0.1455, 0.09358, 0.154, 0.154, 0.1371, 0.1746, 0.09358, 0.1455, 0.117, 0.117, 0.1371, 0.1746, 0.1246, 0.198, 0.0762, 0.178, 0.09358, 0.1455, 0.1246, 0.198, 0.1168, 0.2235, 0.06549, 0.2133, 0.0762, 0.178, 0.1168, 0.2235, 0.1142, 0.25, 0.06188, 0.25, 0.06549, 0.2133, 0.1142, 0.25, 0.1168, 0.2765, 0.06549, 0.2867, 0.06188, 0.25, 0.1168, 0.2765, 0.1246, 0.302, 0.0762, 0.322, 0.06549, 0.2867, 0.1246, 0.302, 0.1371, 0.3254, 0.09358, 0.3545, 0.0762, 0.322, 0.1371, 0.3254, 0.154, 0.346, 0.117, 0.383, 0.09358, 0.3545, 0.154, 0.346, 0.1746, 0.3629, 0.1455, 0.4064, 0.117, 0.383, 0.1746, 0.3629, 0.198, 0.3754, 0.178, 0.4238, 0.1455, 0.4064, 0.198, 0.3754, 0.2235, 0.3832, 0.2133, 0.4345, 0.178, 0.4238, 0.2235, 0.3832, 0.25, 0.3858, 0.25, 0.4381, 0.2133, 0.4345, 0.25, 0.3858, 0.2765, 0.3832, 0.2867, 0.4345, 0.25, 0.4381, 0.2765, 0.3832, 0.302, 0.3754, 0.322, 0.4238, 0.2867, 0.4345, 0.302, 0.3754, 0.3254, 0.3629, 0.3545, 0.4064, 0.322, 0.4238, 0.3254, 0.3629, 0.346, 0.346, 0.383, 0.383, 0.3545, 0.4064, 0.346, 0.346, 0.3629, 0.3254, 0.4064, 0.3545, 0.383, 0.383, 0.3629, 0.3254, 0.3754, 0.302, 0.4238, 0.322, 0.4064, 0.3545, 0.3754, 0.302, 0.3832, 0.2765, 0.4345, 0.2867, 0.4238, 0.322, 0.3832, 0.2765, 0.3858, 0.25, 0.4381, 0.25, 0.4345, 0.2867, 0.3858, 0.25, 0.3832, 0.2235, 0.4345, 0.2133, 0.4381, 0.25, 0.3832, 0.2235, 0.3754, 0.198, 0.4238, 0.178, 0.4345, 0.2133, 0.3754, 0.198, 0.3629, 0.1746, 0.4064, 0.1455, 0.4238, 0.178, 0.3629, 0.1746, 0.346, 0.154, 0.383, 0.117, 0.4064, 0.1455, 0.346, 0.154, 0.3254, 0.1371, 0.3545, 0.09358, 0.383, 0.117, 0.3254, 0.1371, 0.302, 0.1246, 0.322, 0.0762, 0.3545, 0.09358, 0.302, 0.1246, 0.2765, 0.1168, 0.2867, 0.06549, 0.322, 0.0762, 0.2765, 0.1168, 0.25, 0.1142, 0.25, 0.06188, 0.2867, 0.06549, 0.25, 0.1142, 0.2235, 0.1168, 0.2133, 0.06549, 0.25, 0.06188, 0.2235, 0.1168, 0.198, 0.1246, 0.178, 0.0762, 0.2133, 0.06549, 0.198, 0.1246, 0.1746, 0.1371, 0.1455, 0.09358, 0.178, 0.0762, 0.1746, 0.1371, 0.154, 0.154, 0.117, 0.117, 0.1455, 0.09358, 0.154, 0.154, 0.1371, 0.1746, 0.09358, 0.1455, 0.117, 0.117, 0.1371, 0.1746, 0.1246, 0.198, 0.0762, 0.178, 0.09358, 0.1455, 0.1246, 0.198, 0.1168, 0.2235, 0.06549, 0.2133, 0.0762, 0.178, 0.1168, 0.2235, 0.1142, 0.25, 0.06188, 0.25, 0.06549, 0.2133, 0.1142, 0.25, 0.1168, 0.2765, 0.06549, 0.2867, 0.06188, 0.25, 0.1168, 0.2765, 0.1246, 0.302, 0.0762, 0.322, 0.06549, 0.2867, 0.1246, 0.302, 0.1371, 0.3254, 0.09358, 0.3545, 0.0762, 0.322, 0.1371, 0.3254, 0.154, 0.346, 0.117, 0.383, 0.09358, 0.3545, 0.154, 0.346, 0.1746, 0.3629, 0.1455, 0.4064, 0.117, 0.383, 0.1746, 0.3629, 0.198, 0.3754, 0.178, 0.4238, 0.1455, 0.4064, 0.198, 0.3754, 0.2235, 0.3832, 0.2133, 0.4345, 0.178, 0.4238, 0.2235, 0.3832, 0.25, 0.3858, 0.25, 0.4381, 0.2133, 0.4345, 0.25, 0.3418, 0.2679, 0.34, 0.2765, 0.3832, 0.25, 0.3858, 0.2679, 0.34, 0.2851, 0.3348, 0.302, 0.3754, 0.2765, 0.3832, 0.2851, 0.3348, 0.301, 0.3263, 0.3254, 0.3629, 0.302, 0.3754, 0.301, 0.3263, 0.3149, 0.3149, 0.346, 0.346, 0.3254, 0.3629, 0.3149, 0.3149, 0.3263, 0.301, 0.3629, 0.3254, 0.346, 0.346, 0.3263, 0.301, 0.3348, 0.2851, 0.3754, 0.302, 0.3629, 0.3254, 0.3348, 0.2851, 0.34, 0.2679, 0.3832, 0.2765, 0.3754, 0.302, 0.34, 0.2679, 0.3418, 0.25, 0.3858, 0.25, 0.3832, 0.2765, 0.3418, 0.25, 0.34, 0.2321, 0.3832, 0.2235, 0.3858, 0.25, 0.34, 0.2321, 0.3348, 0.2149, 0.3754, 0.198, 0.3832, 0.2235, 0.3348, 0.2149, 0.3263, 0.199, 0.3629, 0.1746, 0.3754, 0.198, 0.3263, 0.199, 0.3149, 0.1851, 0.346, 0.154, 0.3629, 0.1746, 0.3149, 0.1851, 0.301, 0.1737, 0.3254, 0.1371, 0.346, 0.154, 0.301, 0.1737, 0.2851, 0.1652, 0.302, 0.1246, 0.3254, 0.1371, 0.2851, 0.1652, 0.2679, 0.16, 0.2765, 0.1168, 0.302, 0.1246, 0.2679, 0.16, 0.25, 0.1582, 0.25, 0.1142, 0.2765, 0.1168, 0.25, 0.1582, 0.2321, 0.16, 0.2235, 0.1168, 0.25, 0.1142, 0.2321, 0.16, 0.2149, 0.1652, 0.198, 0.1246, 0.2235, 0.1168, 0.2149, 0.1652, 0.199, 0.1737, 0.1746, 0.1371, 0.198, 0.1246, 0.199, 0.1737, 0.1851, 0.1851, 0.154, 0.154, 0.1746, 0.1371, 0.1851, 0.1851, 0.1737, 0.199, 0.1371, 0.1746, 0.154, 0.154, 0.1737, 0.199, 0.1652, 0.2149, 0.1246, 0.198, 0.1371, 0.1746, 0.1652, 0.2149, 0.16, 0.2321, 0.1168, 0.2235, 0.1246, 0.198, 0.16, 0.2321, 0.1582, 0.25, 0.1142, 0.25, 0.1168, 0.2235, 0.1582, 0.25, 0.16, 0.2679, 0.1168, 0.2765, 0.1142, 0.25, 0.16, 0.2679, 0.1652, 0.2851, 0.1246, 0.302, 0.1168, 0.2765, 0.1652, 0.2851, 0.1737, 0.301, 0.1371, 0.3254, 0.1246, 0.302, 0.1737, 0.301, 0.1851, 0.3149, 0.154, 0.346, 0.1371, 0.3254, 0.1851, 0.3149, 0.199, 0.3263, 0.1746, 0.3629, 0.154, 0.346, 0.199, 0.3263, 0.2149, 0.3348, 0.198, 0.3754, 0.1746, 0.3629, 0.2149, 0.3348, 0.2321, 0.34, 0.2235, 0.3832, 0.198, 0.3754, 0.2321, 0.34, 0.25, 0.3418, 0.25, 0.3858, 0.2235, 0.3832, 0.25, 0.3418, 0.2679, 0.34, 0.2765, 0.3832, 0.25, 0.3858, 0.2679, 0.34, 0.2851, 0.3348, 0.302, 0.3754, 0.2765, 0.3832, 0.2851, 0.3348, 0.301, 0.3263, 0.3254, 0.3629, 0.302, 0.3754, 0.301, 0.3263, 0.3149, 0.3149, 0.346, 0.346, 0.3254, 0.3629, 0.3149, 0.3149, 0.3263, 0.301, 0.3629, 0.3254, 0.346, 0.346, 0.3263, 0.301, 0.3348, 0.2851, 0.3754, 0.302, 0.3629, 0.3254, 0.3348, 0.2851, 0.34, 0.2679, 0.3832, 0.2765, 0.3754, 0.302, 0.34, 0.2679, 0.3418, 0.25, 0.3858, 0.25, 0.3832, 0.2765, 0.3418, 0.25, 0.34, 0.2321, 0.3832, 0.2235, 0.3858, 0.25, 0.34, 0.2321, 0.3348, 0.2149, 0.3754, 0.198, 0.3832, 0.2235, 0.3348, 0.2149, 0.3263, 0.199, 0.3629, 0.1746, 0.3754, 0.198, 0.3263, 0.199, 0.3149, 0.1851, 0.346, 0.154, 0.3629, 0.1746, 0.3149, 0.1851, 0.301, 0.1737, 0.3254, 0.1371, 0.346, 0.154, 0.301, 0.1737, 0.2851, 0.1652, 0.302, 0.1246, 0.3254, 0.1371, 0.2851, 0.1652, 0.2679, 0.16, 0.2765, 0.1168, 0.302, 0.1246, 0.2679, 0.16, 0.25, 0.1582, 0.25, 0.1142, 0.2765, 0.1168, 0.25, 0.1582, 0.2321, 0.16, 0.2235, 0.1168, 0.25, 0.1142, 0.2321, 0.16, 0.2149, 0.1652, 0.198, 0.1246, 0.2235, 0.1168, 0.2149, 0.1652, 0.199, 0.1737, 0.1746, 0.1371, 0.198, 0.1246, 0.199, 0.1737, 0.1851, 0.1851, 0.154, 0.154, 0.1746, 0.1371, 0.1851, 0.1851, 0.1737, 0.199, 0.1371, 0.1746, 0.154, 0.154, 0.1737, 0.199, 0.1652, 0.2149, 0.1246, 0.198, 0.1371, 0.1746, 0.1652, 0.2149, 0.16, 0.2321, 0.1168, 0.2235, 0.1246, 0.198, 0.16, 0.2321, 0.1582, 0.25, 0.1142, 0.25, 0.1168, 0.2235, 0.1582, 0.25, 0.16, 0.2679, 0.1168, 0.2765, 0.1142, 0.25, 0.16, 0.2679, 0.1652, 0.2851, 0.1246, 0.302, 0.1168, 0.2765, 0.1652, 0.2851, 0.1737, 0.301, 0.1371, 0.3254, 0.1246, 0.302, 0.1737, 0.301, 0.1851, 0.3149, 0.154, 0.346, 0.1371, 0.3254, 0.1851, 0.3149, 0.199, 0.3263, 0.1746, 0.3629, 0.154, 0.346, 0.199, 0.3263, 0.2149, 0.3348, 0.198, 0.3754, 0.1746, 0.3629, 0.2149, 0.3348, 0.2321, 0.34, 0.2235, 0.3832, 0.198, 0.3754, 0.2321, 0.34, 0.25, 0.3418, 0.25, 0.3858, 0.2235, 0.3832, 0.375, 0.0, 0.625, 0.0, 0.625, 0.25, 0.375, 0.25, 0.625, 0.5, 0.375, 0.5, 0.375, 0.5, 0.625, 0.5, 0.375, 0.5, 0.625, 0.5, 0.625, 0.75, 0.375, 0.75, 0.375, 0.75, 0.625, 0.75, 0.625, 1.0, 0.375, 1.0, 0.125, 0.5, 0.375, 0.5, 0.375, 0.75, 0.125, 0.75, 0.625, 0.5, 0.875, 0.5, 0.875, 0.75, 0.625, 0.75, 0.375, 0.25, 0.625, 0.25, 0.625, 0.5, 0.375, 0.5, 0.375, 0.25, 0.375, 0.5, 0.375, 0.5, 0.375, 0.25, 0.875, 0.5, 0.625, 0.5, 0.625, 0.5, 0.875, 0.5, 0.375, 0.25, 0.625, 0.25, 0.625, 0.25, 0.375, 0.25, 0.375, 0.5, 0.125, 0.5, 0.125, 0.5, 0.375, 0.5, 0.375, 0.25, 0.375, 0.25, 0.375, 0.25, 0.375, 0.25, 0.375, 0.5, 0.375, 0.5, 0.375, 0.5, 0.375, 0.5, 0.375, 0.5, 0.125, 0.5, 0.125, 0.5, 0.375, 0.5, 0.375, 0.5, 0.375, 0.5, 0.375, 0.5, 0.375, 0.5, 0.375, 0.5, 0.375, 0.5, 0.375, 0.5, 0.375, 0.5, 0.375, 0.5, 0.375, 0.5, 0.375, 0.5, 0.375, 0.5, 0.375, 0.5, 0.375, 0.5, 0.375, 0.5, 0.375, 0.5, 0.3998, 0.75, 0.375, 0.75, 0.375, 0.75, 0.3998, 0.75, 0.375, 0.875, 0.3998, 0.875, 0.3998, 1.0, 0.375, 1.0, 0.375, 0.7441, 0.3998, 0.7441, 0.3998, 0.75, 0.375, 0.75, 0.375, 0.6811, 0.3998, 0.6811, 0.3998, 0.7441, 0.375, 0.7441, 0.375, 0.75, 0.375, 0.75, 0.375, 0.75, 0.375, 0.75, 0.3998, 0.7441, 0.3998, 0.75, 0.3998, 0.75, 0.3998, 0.7441, 0.375, 0.75, 0.375, 0.7441, 0.375, 0.7441, 0.375, 0.75, 0.3998, 0.875, 0.3998, 1.0, 0.3998, 1.0, 0.3998, 0.875, 0.375, 0.7441, 0.375, 0.6811, 0.375, 0.6811, 0.375, 0.7441, 0.3998, 0.75, 0.3998, 0.875, 0.3998, 0.875, 0.3998, 0.75, 0.375, 0.75, 0.3998, 0.75, 0.3998, 0.875, 0.375, 0.875, 0.597, 0.7588, 0.597, 0.8794, 0.597, 0.8794, 0.597, 0.7588, 0.528, 1.0, 0.528, 0.8794, 0.528, 0.8794, 0.528, 1.0, 0.528, 0.7588, 0.597, 0.7588, 0.597, 0.8794, 0.528, 0.8794, 0.528, 0.7588, 0.528, 0.8794, 0.5234, 0.875, 0.5234, 0.75, 0.597, 1.0, 0.597, 0.8794, 0.6016, 0.875, 0.6016, 1.0, 0.4939, 0.25, 0.526, 0.25, 0.526, 0.3749, 0.4939, 0.3749, 0.4883, 0.75, 0.5234, 0.75, 0.5234, 0.875, 0.4883, 0.875, 0.526, 0.25, 0.5975, 0.25, 0.5975, 0.3751, 0.526, 0.3749, 0.3998, 0.25, 0.3998, 0.375, 0.3998, 0.375, 0.3998, 0.25, 0.375, 0.25, 0.3998, 0.25, 0.3998, 0.375, 0.375, 0.375, 0.6141, 0.25, 0.6141, 0.3751, 0.6141, 0.3751, 0.6141, 0.25, 0.4939, 0.4997, 0.4939, 0.3749, 0.4939, 0.3749, 0.4939, 0.4997, 0.5975, 0.25, 0.6141, 0.25, 0.6141, 0.3751, 0.5975, 0.3751, 0.6141, 0.5003, 0.6141, 0.3751, 0.6197, 0.375, 0.6197, 0.5, 0.4939, 0.25, 0.4939, 0.3749, 0.4883, 0.375, 0.4883, 0.25, 0.625, 0.5058, 0.75, 0.5058, 0.75, 0.5155, 0.625, 0.5155, 0.125, 0.5058, 0.25, 0.5058, 0.25, 0.5155, 0.125, 0.5155, 0.625, 0.6811, 0.75, 0.6811, 0.75, 0.7441, 0.625, 0.7441, 0.125, 0.6811, 0.25, 0.6811, 0.25, 0.7441, 0.125, 0.7441, 0.6016, 0.75, 0.6197, 0.75, 0.6197, 0.875, 0.6016, 0.875, 0.625, 0.5, 0.75, 0.5, 0.75, 0.5058, 0.625, 0.5058, 0.125, 0.5, 0.25, 0.5, 0.25, 0.5058, 0.125, 0.5058, 0.375, 0.5, 0.25, 0.5, 0.25, 0.5, 0.375, 0.5, 0.4246, 0.75, 0.4883, 0.75, 0.4883, 0.875, 0.4246, 0.875, 0.4246, 0.25, 0.4883, 0.25, 0.4883, 0.375, 0.4246, 0.375, 0.875, 0.6667, 0.75, 0.6667, 0.75, 0.6667, 0.875, 0.6667, 0.625, 0.6532, 0.75, 0.6532, 0.75, 0.6667, 0.625, 0.6667, 0.1404, 0.5503, 0.2577, 0.5503, 0.25, 0.552, 0.125, 0.552, 0.375, 0.5261, 0.2577, 0.5261, 0.25, 0.5243, 0.375, 0.5243, 0.375, 0.6549, 0.2577, 0.6549, 0.25, 0.6532, 0.375, 0.6532, 0.1404, 0.6794, 0.2577, 0.6794, 0.25, 0.6811, 0.125, 0.6811, 0.125, 0.75, 0.25, 0.75, 0.25, 0.75, 0.125, 0.75, 0.4224, 0.75, 0.4246, 0.75, 0.4246, 0.875, 0.4224, 0.875, 0.4246, 0.25, 0.4246, 0.375, 0.4246, 0.375, 0.4246, 0.25, 0.625, 0.5383, 0.75, 0.5383, 0.75, 0.552, 0.625, 0.552, 0.1404, 0.5383, 0.2577, 0.5383, 0.2577, 0.5503, 0.1404, 0.5503, 0.125, 0.5155, 0.25, 0.5155, 0.25, 0.5243, 0.125, 0.5243, 0.625, 0.5155, 0.75, 0.5155, 0.75, 0.5243, 0.625, 0.5243, 0.625, 0.5243, 0.75, 0.5243, 0.75, 0.5383, 0.625, 0.5383, 0.1404, 0.5261, 0.2577, 0.5261, 0.2577, 0.5383, 0.1404, 0.5383, 0.125, 0.552, 0.25, 0.552, 0.25, 0.6532, 0.125, 0.6532, 0.625, 0.552, 0.75, 0.552, 0.75, 0.6532, 0.625, 0.6532, 0.625, 0.6667, 0.75, 0.6667, 0.75, 0.6811, 0.625, 0.6811, 0.1404, 0.6667, 0.2577, 0.6667, 0.2577, 0.6794, 0.1404, 0.6794, 0.1404, 0.6549, 0.2577, 0.6549, 0.2577, 0.6667, 0.1404, 0.6667, 0.625, 0.6532, 0.75, 0.6532, 0.75, 0.6532, 0.625, 0.6532, 0.6197, 0.25, 0.625, 0.25, 0.625, 0.375, 0.6197, 0.375, 0.125, 0.7441, 0.25, 0.7441, 0.25, 0.75, 0.125, 0.75, 0.6197, 0.75, 0.625, 0.75, 0.625, 0.875, 0.6197, 0.875, 0.625, 0.7441, 0.75, 0.7441, 0.75, 0.75, 0.625, 0.75, 0.4022, 0.75, 0.4224, 0.75, 0.4224, 0.875, 0.4022, 0.875, 0.4022, 0.6811, 0.4224, 0.6811, 0.4224, 0.7441, 0.4022, 0.7441, 0.4022, 0.7441, 0.4224, 0.7441, 0.4224, 0.75, 0.4022, 0.75, 0.4246, 0.75, 0.4224, 0.75, 0.4224, 0.75, 0.4246, 0.75, 0.4022, 1.0, 0.4022, 0.875, 0.4022, 0.875, 0.4022, 1.0, 0.3998, 0.875, 0.4022, 0.875, 0.4022, 1.0, 0.3998, 1.0, 0.3998, 0.7441, 0.4022, 0.7441, 0.4022, 0.75, 0.3998, 0.75, 0.3998, 0.6811, 0.4022, 0.6811, 0.4022, 0.7441, 0.3998, 0.7441, 0.3998, 0.75, 0.4022, 0.75, 0.4022, 0.875, 0.3998, 0.875, 0.4224, 0.75, 0.4022, 0.75, 0.4022, 0.75, 0.4224, 0.75, 0.4022, 0.875, 0.4224, 0.875, 0.4224, 1.0, 0.4022, 1.0, 0.4022, 0.875, 0.4224, 0.875, 0.4224, 0.875, 0.4022, 0.875, 0.4224, 0.875, 0.4224, 1.0, 0.4224, 1.0, 0.4224, 0.875, 0.3998, 0.25, 0.4246, 0.25, 0.4246, 0.375, 0.3998, 0.375, 0.4246, 0.375, 0.3998, 0.375, 0.3998, 0.375, 0.4246, 0.375, 0.3998, 0.375, 0.3998, 0.25, 0.3998, 0.25, 0.3998, 0.375])
me_cube.materials.append(mat_material)
me_cube.use_mirror_vertex_groups = False
me_cube.update()

# ---- objects
ob_cube = bpy.data.objects.new('Cube', me_cube)
ob_light = bpy.data.objects.new('Light', light_light)

# ---- transforms, parenting, visibility, modifiers, constraints
ob_cube.location = (0.0, 0.0, 0.988)
ob_cube.lock_rotations_4d = False
ob_cube.empty_display_type = 'ARROWS'
ob_cube.lineart.crease_threshold = 0.0
_m = ob_cube.modifiers.new('Mirror', 'MIRROR')
_m.use_clip = True
ob_light.location = (4.076, 1.005, 5.904)
ob_light.rotation_euler = (0.6503, 0.05522, 1.866)
ob_light.lock_rotations_4d = False
ob_light.empty_display_type = 'ARROWS'
ob_light.color = (0.0, 0.0, 0.0, 0.0)
ob_light.lineart.crease_threshold = 0.0

# ---- collection membership
col_collection.objects.link(ob_cube)
col_collection.objects.link(ob_light)

# ---- scene / render settings (as saved in the file)
scene.frame_start = 1; scene.frame_end = 250; scene.frame_set(1)
scene.render.engine = 'BLENDER_EEVEE_NEXT'
bpy.context.view_layer.update()

# ---- added for rendering (the .blend has no active camera): camera
cam_auto = bpy.data.cameras.new('AutoCamera')
cam_auto.lens = 50.0
cam_auto.sensor_width = 36.0
cam_auto.clip_end = 1000.0
ob_auto_camera = bpy.data.objects.new('AutoCamera', cam_auto)
scene.collection.objects.link(ob_auto_camera)
ob_auto_camera.location = (8.44622, -10.0809, 7.92613)
ob_auto_camera.rotation_euler = (1.09748, -7.21219e-08, 0.694738)
scene.camera = ob_auto_camera
bpy.context.view_layer.update()
